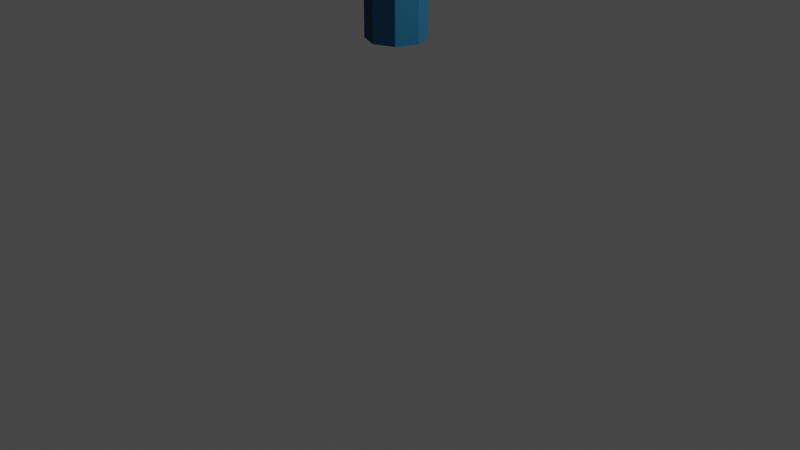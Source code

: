 # Source: semaforo.blend  (saved by Blender 3.3.6; exported with 4.5.12 LTS)
import bpy
from mathutils import Matrix  # noqa: F401  (used for matrix-valued properties, if any)

bpy.ops.wm.read_factory_settings(use_empty=True)
scene = bpy.context.scene
scene.name = 'Scene'

# ---- collections
col_collection = bpy.data.collections.new('Collection'); scene.collection.children.link(col_collection)

# ---- materials (node trees are filled in below, after node groups)
mat_material_001 = bpy.data.materials.new('Material.001')
mat_material_001.use_transparent_shadow = False
mat_material_010 = bpy.data.materials.new('Material.010')
mat_material_010.use_transparent_shadow = False
mat_material_011 = bpy.data.materials.new('Material.011')
mat_material_011.use_transparent_shadow = False
mat_material_003 = bpy.data.materials.new('Material.003')
mat_material_003.use_transparent_shadow = False
mat_material_002 = bpy.data.materials.new('Material.002')
mat_material_002.use_transparent_shadow = False
mat_material_013 = bpy.data.materials.new('Material.013')
mat_material_013.use_transparent_shadow = False
mat_material_014 = bpy.data.materials.new('Material.014')
mat_material_014.use_transparent_shadow = False
mat_material_015 = bpy.data.materials.new('Material.015')
mat_material_015.use_transparent_shadow = False
mat_material_016 = bpy.data.materials.new('Material.016')
mat_material_016.use_transparent_shadow = False
mat_material_006 = bpy.data.materials.new('Material.006')
mat_material_006.use_transparent_shadow = False
mat_material_007 = bpy.data.materials.new('Material.007')
mat_material_007.use_transparent_shadow = False
mat_material_008 = bpy.data.materials.new('Material.008')
mat_material_008.use_transparent_shadow = False
mat_material_009 = bpy.data.materials.new('Material.009')
mat_material_009.use_transparent_shadow = False

# ---- material node trees
mat_material_001.use_nodes = True; mat_material_001.node_tree.nodes.clear()
_N = mat_material_001.node_tree.nodes; _L = mat_material_001.node_tree.links
n0 = _N.new('ShaderNodeBsdfPrincipled'); n0.name = 'Principled BSDF'; n0.location = (10, 300)
n0.distribution = 'GGX'
n0.subsurface_method = 'RANDOM_WALK_SKIN'
n0.inputs[0].default_value = (0.005135, 0.08936, 0.1626, 1.0)
n0.inputs[2].default_value = 1.0
n0.inputs[3].default_value = 1.45
n0.inputs[13].default_value = 0.45
n0.inputs[27].default_value = (0.0, 0.0, 0.0, 1.0)
n0.inputs[28].default_value = 1.0
n1 = _N.new('ShaderNodeOutputMaterial'); n1.name = 'Material Output'; n1.location = (300, 300)
_L.new(n0.outputs[0], n1.inputs[0])
n1.is_active_output = True
mat_material_010.use_nodes = True; mat_material_010.node_tree.nodes.clear()
_N = mat_material_010.node_tree.nodes; _L = mat_material_010.node_tree.links
n0 = _N.new('ShaderNodeBsdfPrincipled'); n0.name = 'Principled BSDF'; n0.location = (10, 300)
n0.distribution = 'GGX'
n0.subsurface_method = 'RANDOM_WALK_SKIN'
n0.inputs[0].default_value = (0.477, 0.07211, 0.02651, 1.0)
n0.inputs[3].default_value = 1.45
n0.inputs[27].default_value = (0.0, 0.0, 0.0, 1.0)
n0.inputs[28].default_value = 1.0
n1 = _N.new('ShaderNodeOutputMaterial'); n1.name = 'Material Output'; n1.location = (300, 300)
_L.new(n0.outputs[0], n1.inputs[0])
n1.is_active_output = True
mat_material_011.use_nodes = True; mat_material_011.node_tree.nodes.clear()
_N = mat_material_011.node_tree.nodes; _L = mat_material_011.node_tree.links
n0 = _N.new('ShaderNodeBsdfPrincipled'); n0.name = 'Principled BSDF'; n0.location = (10, 300)
n0.distribution = 'GGX'
n0.subsurface_method = 'RANDOM_WALK_SKIN'
n0.inputs[3].default_value = 1.45
n0.inputs[27].default_value = (0.0, 0.0, 0.0, 1.0)
n0.inputs[28].default_value = 1.0
n1 = _N.new('ShaderNodeOutputMaterial'); n1.name = 'Material Output'; n1.location = (300, 300)
_L.new(n0.outputs[0], n1.inputs[0])
n1.is_active_output = True
mat_material_003.use_nodes = True; mat_material_003.node_tree.nodes.clear()
_N = mat_material_003.node_tree.nodes; _L = mat_material_003.node_tree.links
n0 = _N.new('ShaderNodeBsdfPrincipled'); n0.name = 'Principled BSDF'; n0.location = (10, 300)
n0.distribution = 'GGX'
n0.subsurface_method = 'RANDOM_WALK_SKIN'
n0.inputs[0].default_value = (0.8, 0.6967, 0.391, 1.0)
n0.inputs[3].default_value = 1.45
n0.inputs[27].default_value = (0.0, 0.0, 0.0, 1.0)
n0.inputs[28].default_value = 1.0
n1 = _N.new('ShaderNodeOutputMaterial'); n1.name = 'Material Output'; n1.location = (300, 300)
_L.new(n0.outputs[0], n1.inputs[0])
n1.is_active_output = True
mat_material_002.use_nodes = True; mat_material_002.node_tree.nodes.clear()
_N = mat_material_002.node_tree.nodes; _L = mat_material_002.node_tree.links
n0 = _N.new('ShaderNodeBsdfPrincipled'); n0.name = 'Principled BSDF'; n0.location = (10, 300)
n0.distribution = 'GGX'
n0.subsurface_method = 'RANDOM_WALK_SKIN'
n0.inputs[0].default_value = (0.004777, 0.05613, 0.1022, 1.0)
n0.inputs[2].default_value = 1.0
n0.inputs[3].default_value = 1.45
n0.inputs[13].default_value = 0.45
n0.inputs[27].default_value = (0.0, 0.0, 0.0, 1.0)
n0.inputs[28].default_value = 1.0
n1 = _N.new('ShaderNodeOutputMaterial'); n1.name = 'Material Output'; n1.location = (300, 300)
_L.new(n0.outputs[0], n1.inputs[0])
n1.is_active_output = True
mat_material_013.use_nodes = True; mat_material_013.node_tree.nodes.clear()
_N = mat_material_013.node_tree.nodes; _L = mat_material_013.node_tree.links
n0 = _N.new('ShaderNodeBsdfPrincipled'); n0.name = 'Principled BSDF'; n0.location = (10, 300)
n0.distribution = 'GGX'
n0.subsurface_method = 'RANDOM_WALK_SKIN'
n0.inputs[0].default_value = (1.0, 0.8188, 0.8722, 1.0)
n0.inputs[3].default_value = 1.45
n0.inputs[27].default_value = (0.0, 0.0, 0.0, 1.0)
n0.inputs[28].default_value = 1.0
n1 = _N.new('ShaderNodeOutputMaterial'); n1.name = 'Material Output'; n1.location = (300, 300)
_L.new(n0.outputs[0], n1.inputs[0])
n1.is_active_output = True
mat_material_014.use_nodes = True; mat_material_014.node_tree.nodes.clear()
_N = mat_material_014.node_tree.nodes; _L = mat_material_014.node_tree.links
n0 = _N.new('ShaderNodeBsdfPrincipled'); n0.name = 'Principled BSDF'; n0.location = (10, 300)
n0.distribution = 'GGX'
n0.subsurface_method = 'RANDOM_WALK_SKIN'
n0.inputs[0].default_value = (0.9047, 0.04666, 0.3278, 1.0)
n0.inputs[3].default_value = 1.45
n0.inputs[27].default_value = (0.0, 0.0, 0.0, 1.0)
n0.inputs[28].default_value = 1.0
n1 = _N.new('ShaderNodeOutputMaterial'); n1.name = 'Material Output'; n1.location = (300, 300)
_L.new(n0.outputs[0], n1.inputs[0])
n1.is_active_output = True
mat_material_015.use_nodes = True; mat_material_015.node_tree.nodes.clear()
_N = mat_material_015.node_tree.nodes; _L = mat_material_015.node_tree.links
n0 = _N.new('ShaderNodeBsdfPrincipled'); n0.name = 'Principled BSDF'; n0.location = (10, 300)
n0.distribution = 'GGX'
n0.subsurface_method = 'RANDOM_WALK_SKIN'
n0.inputs[0].default_value = (0.06848, 0.861, 1.0, 1.0)
n0.inputs[3].default_value = 1.45
n0.inputs[27].default_value = (0.0, 0.0, 0.0, 1.0)
n0.inputs[28].default_value = 1.0
n1 = _N.new('ShaderNodeOutputMaterial'); n1.name = 'Material Output'; n1.location = (300, 300)
_L.new(n0.outputs[0], n1.inputs[0])
n1.is_active_output = True
mat_material_016.use_nodes = True; mat_material_016.node_tree.nodes.clear()
_N = mat_material_016.node_tree.nodes; _L = mat_material_016.node_tree.links
n0 = _N.new('ShaderNodeBsdfPrincipled'); n0.name = 'Principled BSDF'; n0.location = (10, 300)
n0.distribution = 'GGX'
n0.subsurface_method = 'RANDOM_WALK_SKIN'
n0.inputs[0].default_value = (0.3964, 0.05599, 0.4072, 1.0)
n0.inputs[3].default_value = 1.45
n0.inputs[27].default_value = (0.0, 0.0, 0.0, 1.0)
n0.inputs[28].default_value = 1.0
n1 = _N.new('ShaderNodeOutputMaterial'); n1.name = 'Material Output'; n1.location = (300, 300)
_L.new(n0.outputs[0], n1.inputs[0])
n1.is_active_output = True
mat_material_006.use_nodes = True; mat_material_006.node_tree.nodes.clear()
_N = mat_material_006.node_tree.nodes; _L = mat_material_006.node_tree.links
n0 = _N.new('ShaderNodeBsdfPrincipled'); n0.name = 'Principled BSDF'; n0.location = (10, 300)
n0.distribution = 'GGX'
n0.subsurface_method = 'RANDOM_WALK_SKIN'
n0.inputs[0].default_value = (0.0, 0.0, 0.0, 1.0)
n0.inputs[3].default_value = 1.45
n0.inputs[27].default_value = (0.0, 0.0, 0.0, 1.0)
n0.inputs[28].default_value = 1.0
n1 = _N.new('ShaderNodeOutputMaterial'); n1.name = 'Material Output'; n1.location = (300, 300)
_L.new(n0.outputs[0], n1.inputs[0])
n1.is_active_output = True
mat_material_007.use_nodes = True; mat_material_007.node_tree.nodes.clear()
_N = mat_material_007.node_tree.nodes; _L = mat_material_007.node_tree.links
n0 = _N.new('ShaderNodeBsdfPrincipled'); n0.name = 'Principled BSDF'; n0.location = (10, 300)
n0.distribution = 'GGX'
n0.subsurface_method = 'RANDOM_WALK_SKIN'
n0.inputs[0].default_value = (0.8, 0.000532, 0.009925, 1.0)
n0.inputs[2].default_value = 0.3773
n0.inputs[3].default_value = 1.45
n0.inputs[13].default_value = 0.8773
n0.inputs[27].default_value = (0.0, 0.0, 0.0, 1.0)
n0.inputs[28].default_value = 1.0
n1 = _N.new('ShaderNodeOutputMaterial'); n1.name = 'Material Output'; n1.location = (300, 300)
_L.new(n0.outputs[0], n1.inputs[0])
n1.is_active_output = True
mat_material_008.use_nodes = True; mat_material_008.node_tree.nodes.clear()
_N = mat_material_008.node_tree.nodes; _L = mat_material_008.node_tree.links
n0 = _N.new('ShaderNodeBsdfPrincipled'); n0.name = 'Principled BSDF'; n0.location = (10, 300)
n0.distribution = 'GGX'
n0.subsurface_method = 'RANDOM_WALK_SKIN'
n0.inputs[0].default_value = (0.8469, 0.5457, 0.05781, 1.0)
n0.inputs[2].default_value = 0.2318
n0.inputs[3].default_value = 1.45
n0.inputs[11].default_value = 1.311
n0.inputs[13].default_value = 0.6
n0.inputs[27].default_value = (0.0, 0.0, 0.0, 1.0)
n0.inputs[28].default_value = 1.0
n1 = _N.new('ShaderNodeOutputMaterial'); n1.name = 'Material Output'; n1.location = (300, 300)
_L.new(n0.outputs[0], n1.inputs[0])
n1.is_active_output = True
mat_material_009.use_nodes = True; mat_material_009.node_tree.nodes.clear()
_N = mat_material_009.node_tree.nodes; _L = mat_material_009.node_tree.links
n0 = _N.new('ShaderNodeBsdfPrincipled'); n0.name = 'Principled BSDF'; n0.location = (10, 300)
n0.distribution = 'GGX'
n0.subsurface_method = 'RANDOM_WALK_SKIN'
n0.inputs[0].default_value = (0.1095, 0.3231, 0.03071, 1.0)
n0.inputs[2].default_value = 0.25
n0.inputs[3].default_value = 1.45
n0.inputs[13].default_value = 0.6273
n0.inputs[27].default_value = (0.0, 0.0, 0.0, 1.0)
n0.inputs[28].default_value = 1.0
n1 = _N.new('ShaderNodeOutputMaterial'); n1.name = 'Material Output'; n1.location = (300, 300)
_L.new(n0.outputs[0], n1.inputs[0])
n1.is_active_output = True

# ---- world
world_world = bpy.data.worlds.new('World'); scene.world = world_world
world_world.use_nodes = True; world_world.node_tree.nodes.clear()
_N = world_world.node_tree.nodes; _L = world_world.node_tree.links
n0 = _N.new('ShaderNodeOutputWorld'); n0.name = 'World Output'; n0.location = (300, 300)
n1 = _N.new('ShaderNodeBackground'); n1.name = 'Background'; n1.location = (10, 300)
n1.inputs[0].default_value = (0.05088, 0.05088, 0.05088, 1.0)
_L.new(n1.outputs[0], n0.inputs[0])
n0.is_active_output = True
world_world.color = (0.05088, 0.05088, 0.05088)
world_world.use_sun_shadow = False
world_world.sun_shadow_jitter_overblur = 0.0

# ---- cameras
cam_camera = bpy.data.cameras.new('Camera')
cam_camera.clip_end = 100.0
cam_camera.ortho_scale = 7.314

# ---- lights
light_light = bpy.data.lights.new('Light', 'POINT')
light_light.transmission_factor = 0.0
light_light.energy = 1000.0
light_light.shadow_soft_size = 0.1
light_light.shadow_maximum_resolution = 0.006
light_light.use_absolute_resolution = True

# ---- meshes
me_cylinder = bpy.data.meshes.new('Cylinder')
me_cylinder.from_pydata([(0.0, 1.0, -1.0), (0.0, 1.0, 5.795), (0.7071, 0.7071, -1.0), (0.7071, 0.7071, 5.795), (1.0, 0.0, -1.0), (1.0, 0.0, 5.795), (0.7071, -0.7071, -1.0), (0.7071, -0.7071, 5.795), (0.0, -1.0, -1.0), (0.0, -1.0, 5.795), (-0.7071, -0.7071, -1.0), (-0.7071, -0.7071, 5.795), (-1.0, 0.0, -1.0), (-1.0, 0.0, 5.795), (-0.7071, 0.7071, -1.0), (-0.7071, 0.7071, 5.795), (0.0, 1.0, 1.897), (0.0, 1.0, 2.496), (-1.0, 0.0, 2.421), (-0.6954, 0.7092, 2.448), (-0.7071, 0.7071, 1.848), (0.3636, 0.8494, 1.891), (-0.9526, 0.222, 1.807), (0.09238, 0.9617, 2.342), (-0.9881, 0.05566, 2.267), (0.001674, 1.056, 2.329), (0.001674, 1.056, 2.49), (-0.6969, 0.7643, 2.279), (-0.7054, 0.7628, 1.842), (0.001674, 1.056, 1.89), (0.3653, 0.9051, 1.885), (0.09405, 1.017, 2.336), (-0.6937, 0.7649, 2.442), (-0.9983, 0.05566, 2.415), (-0.9865, 0.1113, 2.261), (-0.951, 0.2777, 1.801), (-0.007423, 1.078, 2.329), (-0.007423, 1.078, 2.49), (0.08495, 1.04, 2.336), (-0.7028, 0.7871, 2.442), (-1.007, 0.07788, 2.415), (-0.9955, 0.1335, 2.261), (-0.706, 0.7865, 2.279), (-0.8573, 0.436, 1.946), (-0.8678, 0.3834, 2.156), (-0.7034, 0.7631, 1.948), (-0.6994, 0.7639, 2.15), (-0.1587, 0.9888, 2.204), (-0.166, 0.9857, 1.986), (-1.0, 0.0, 1.132), (-1.0, 0.0, 0.6211), (0.0, -1.0, 1.061), (-0.7071, -0.7071, 1.104), (-0.7071, -0.7071, 0.5814), (-0.319, -0.8679, 0.5691), (-0.09992, -0.9586, 0.9072), (-1.0, 0.0, 0.9875), (-1.034, -0.03393, 1.132), (-1.034, -0.03393, 0.6211), (-0.03393, -1.034, 1.061), (-0.741, -0.741, 1.104), (-0.741, -0.741, 0.5814), (-0.3529, -0.9018, 0.5691), (-0.1338, -0.9925, 0.9072), (-1.034, -0.03393, 0.9875), (-0.741, -0.741, 0.9435)], [], [(0, 16, 21, 23, 17, 1, 3, 2), (2, 3, 5, 4), (4, 5, 7, 6), (6, 7, 9, 51, 8), (8, 51, 55, 54, 53, 10), (10, 53, 50, 12), (3, 1, 15, 13, 11, 9, 7, 5), (12, 50, 56, 49, 18, 24, 22, 20, 14), (14, 20, 16, 0), (0, 2, 4, 6, 8, 10, 12, 14), (22, 24, 34, 35), (16, 20, 28, 29), (19, 18, 13, 15), (18, 19, 32, 33), (17, 19, 15, 1), (19, 17, 26, 32), (24, 18, 33, 34), (17, 23, 31, 26), (25, 27, 42, 36), (28, 35, 34, 27, 46, 44, 43, 45), (29, 28, 45, 48, 47, 46, 27, 25), (33, 32, 39, 40), (25, 31, 30, 29), (27, 34, 41, 42), (21, 16, 29, 30), (23, 21, 30, 31), (20, 22, 35, 28), (37, 38, 36), (36, 42, 39, 37), (42, 41, 40, 39), (32, 26, 37, 39), (31, 25, 36, 38), (26, 31, 38, 37), (34, 33, 40, 41), (45, 43, 44, 46), (46, 47, 48, 45), (61, 62, 63, 65), (49, 56, 64, 57), (52, 51, 9, 11), (54, 55, 63, 62), (49, 52, 11, 13, 18), (52, 49, 57, 60), (55, 51, 59, 63), (58, 61, 65, 64), (64, 65, 60, 57), (65, 63, 59, 60), (50, 53, 61, 58), (53, 54, 62, 61), (51, 52, 60, 59), (56, 50, 58, 64)])
me_cylinder.polygons.foreach_set('material_index', [0, 0, 0, 0, 0, 0, 0, 0, 0, 0, 2, 0, 0, 2, 0, 2, 2, 0, 0, 2, 2, 0, 2, 2, 0, 0, 0, 1, 1, 1, 0, 0, 0, 2, 3, 3, 2, 3, 0, 0, 0, 3, 0, 2, 1, 1, 0, 0, 3, 3])
_uv = me_cylinder.uv_layers.new(name='UVMap')
_uv.uv.foreach_set('vector', [1.0, 0.5, 1.0, 0.7132, 0.9357, 0.7127, 0.9837, 0.7459, 1.0, 0.7572, 1.0, 1.0, 0.875, 1.0, 0.875, 0.5, 0.875, 0.5, 0.875, 1.0, 0.75, 1.0, 0.75, 0.5, 0.75, 0.5, 0.75, 1.0, 0.625, 1.0, 0.625, 0.5, 0.625, 0.5, 0.625, 1.0, 0.5, 1.0, 0.5, 0.6517, 0.5, 0.5, 0.5, 0.5, 0.5, 0.6517, 0.4823, 0.6403, 0.4436, 0.6155, 0.375, 0.6164, 0.375, 0.5, 0.375, 0.5, 0.375, 0.6164, 0.25, 0.6193, 0.25, 0.5, 0.4197, 0.4197, 0.25, 0.49, 0.08029, 0.4197, 0.01, 0.25, 0.08029, 0.08029, 0.25, 0.01, 0.4197, 0.08029, 0.49, 0.25, 0.25, 0.5, 0.25, 0.6193, 0.25, 0.6462, 0.25, 0.6569, 0.25, 0.7518, 0.2329, 0.7405, 0.1819, 0.7069, 0.125, 0.7096, 0.125, 0.5, 0.125, 0.5, 0.125, 0.7096, 0.0, 0.7132, 0.0, 0.5, 0.75, 0.49, 0.9197, 0.4197, 0.99, 0.25, 0.9197, 0.08029, 0.75, 0.01, 0.5803, 0.08029, 0.51, 0.25, 0.5803, 0.4197, 0.1819, 0.7069, 0.2329, 0.7405, 0.2329, 0.7405, 0.1819, 0.7069, 0.0, 0.7132, 0.125, 0.7096, 0.125, 0.7096, 0.0, 0.7132, 0.125, 0.7553, 0.25, 0.7518, 0.25, 1.0, 0.125, 1.0, 0.25, 0.7518, 0.125, 0.7553, 0.125, 0.7553, 0.25, 0.7518, 0.0, 0.7572, 0.125, 0.7553, 0.125, 1.0, 0.0, 1.0, 0.125, 0.7553, 0.0, 0.7572, 0.0, 0.7572, 0.125, 0.7553, 0.2329, 0.7405, 0.25, 0.7518, 0.25, 0.7518, 0.2329, 0.7405, 1.0, 0.7572, 0.9837, 0.7459, 0.9837, 0.7459, 1.0, 0.7572, 0.0, 0.7454, 0.125, 0.7429, 0.125, 0.7429, 0.0, 0.7454, 0.125, 0.7096, 0.1819, 0.7069, 0.2329, 0.7405, 0.125, 0.7429, 0.125, 0.733, 0.1838, 0.7331, 0.1682, 0.7176, 0.125, 0.7177, 0.0, 0.7132, 0.125, 0.7096, 0.125, 0.7177, 0.02977, 0.7203, 0.0286, 0.7364, 0.125, 0.733, 0.125, 0.7429, 0.0, 0.7454, 0.25, 0.7518, 0.125, 0.7553, 0.125, 0.7553, 0.25, 0.7518, 1.0, 0.7454, 0.9837, 0.7459, 0.9357, 0.7127, 1.0, 0.7132, 0.125, 0.7429, 0.2329, 0.7405, 0.2329, 0.7405, 0.125, 0.7429, 0.9357, 0.7127, 1.0, 0.7132, 1.0, 0.7132, 0.9357, 0.7127, 0.9837, 0.7459, 0.9357, 0.7127, 0.9357, 0.7127, 0.9837, 0.7459, 0.125, 0.7096, 0.1819, 0.7069, 0.1819, 0.7069, 0.125, 0.7096, 1.0, 0.7572, 0.9837, 0.7459, 1.0, 0.7454, 0.0, 0.7454, 0.125, 0.7429, 0.125, 0.7553, 0.0, 0.7572, 0.125, 0.7429, 0.2329, 0.7405, 0.25, 0.7518, 0.125, 0.7553, 0.125, 0.7553, 0.0, 0.7572, 0.0, 0.7572, 0.125, 0.7553, 0.9837, 0.7459, 1.0, 0.7454, 1.0, 0.7454, 0.9837, 0.7459, 1.0, 0.7572, 0.9837, 0.7459, 0.9837, 0.7459, 1.0, 0.7572, 0.2329, 0.7405, 0.25, 0.7518, 0.25, 0.7518, 0.2329, 0.7405, 0.125, 0.7177, 0.1682, 0.7176, 0.1838, 0.7331, 0.125, 0.733, 0.125, 0.733, 0.0286, 0.7364, 0.02977, 0.7203, 0.125, 0.7177, 0.375, 0.6164, 0.4436, 0.6155, 0.4823, 0.6403, 0.375, 0.643, 0.25, 0.6569, 0.25, 0.6462, 0.25, 0.6462, 0.25, 0.6569, 0.375, 0.6548, 0.5, 0.6517, 0.5, 1.0, 0.375, 1.0, 0.4436, 0.6155, 0.4823, 0.6403, 0.4823, 0.6403, 0.4436, 0.6155, 0.25, 0.6569, 0.375, 0.6548, 0.375, 1.0, 0.25, 1.0, 0.25, 0.7518, 0.375, 0.6548, 0.25, 0.6569, 0.25, 0.6569, 0.375, 0.6548, 0.4823, 0.6403, 0.5, 0.6517, 0.5, 0.6517, 0.4823, 0.6403, 0.25, 0.6193, 0.375, 0.6164, 0.375, 0.643, 0.25, 0.6462, 0.25, 0.6462, 0.375, 0.643, 0.375, 0.6548, 0.25, 0.6569, 0.375, 0.643, 0.4823, 0.6403, 0.5, 0.6517, 0.375, 0.6548, 0.25, 0.6193, 0.375, 0.6164, 0.375, 0.6164, 0.25, 0.6193, 0.375, 0.6164, 0.4436, 0.6155, 0.4436, 0.6155, 0.375, 0.6164, 0.5, 0.6517, 0.375, 0.6548, 0.375, 0.6548, 0.5, 0.6517, 0.25, 0.6462, 0.25, 0.6193, 0.25, 0.6193, 0.25, 0.6462])
me_cylinder.materials.append(mat_material_001)
me_cylinder.materials.append(mat_material_010)
me_cylinder.materials.append(mat_material_011)
me_cylinder.materials.append(mat_material_003)
me_cylinder.update()
me_cube_001 = bpy.data.meshes.new('Cube.001')
me_cube_001.from_pydata([(-0.6962, -0.4981, 3.749), (-0.6962, -0.4981, 5.522), (-0.6962, 0.4981, 3.749), (-0.6962, 0.4981, 5.522), (-0.06429, -0.6118, 3.636), (-0.06429, -0.6118, 5.636), (-0.06429, 0.6118, 3.636), (-0.06429, 0.6118, 5.636), (-0.6962, 0.6118, 3.636), (-0.6962, -0.6118, 3.636), (-0.6962, -0.6118, 5.636), (-0.6962, 0.6118, 5.636), (-0.5991, 0.4981, 3.749), (-0.5991, -0.4981, 3.749), (-0.5991, -0.4981, 5.522), (-0.5991, 0.4981, 5.522), (-0.6962, -0.6118, 4.455), (-0.6962, 0.6118, 4.455), (-0.06429, 0.6118, 4.455), (-0.06429, -0.6118, 4.455), (-0.6962, -0.4981, 4.475), (-0.6962, 0.4981, 4.475), (-0.5991, -0.4981, 4.475), (-0.5991, 0.4981, 4.475), (-0.6962, 0.6118, 3.896), (-0.06429, 0.6118, 3.896), (-0.06429, -0.6118, 3.896), (-0.6962, 0.4981, 3.98), (-0.5991, 0.4981, 3.98), (-0.6962, -0.6118, 3.896), (-0.6962, -0.4981, 3.98), (-0.5991, -0.4981, 3.98), (-0.5771, 0.6118, 3.636), (-0.4891, 0.6118, 5.548), (-0.5771, -0.6118, 3.636), (-0.5771, -0.6118, 5.636), (-0.5771, -0.6118, 4.455), (-0.5771, -0.6118, 3.896), (-0.2844, 0.6118, 5.548), (-0.1964, -0.6118, 3.636), (-0.1964, 0.6118, 3.636), (-0.1964, -0.6118, 5.636), (-0.1964, -0.6118, 4.455), (-0.1964, -0.6118, 3.896), (-0.6962, -0.6118, 5.24), (-0.6962, -0.4981, 5.172), (-0.5991, -0.4981, 5.172), (-0.6962, 0.6118, 5.24), (-0.06429, 0.6118, 5.24), (-0.06429, -0.6118, 5.24), (-0.6962, 0.4981, 5.172), (-0.5991, 0.4981, 5.172), (-0.5771, -0.6118, 5.24), (-0.4891, 0.6118, 5.328), (-0.1964, -0.6118, 5.24), (-0.2844, 0.6118, 5.328), (-0.5771, 0.6118, 4.455), (-0.5771, 0.6118, 3.896), (-0.1964, 0.6118, 4.455), (-0.1964, 0.6118, 3.896), (-0.6962, -0.6118, 4.14), (-0.6962, -0.4981, 4.197), (-0.5991, -0.4981, 4.197), (-0.6962, 0.6118, 4.14), (-0.06429, 0.6118, 4.14), (-0.06429, -0.6118, 4.14), (-0.6962, 0.4981, 4.197), (-0.5991, 0.4981, 4.197), (-0.5771, 0.6118, 4.14), (-0.5771, -0.6118, 4.14), (-0.1964, -0.6118, 4.14), (-0.1964, 0.6118, 4.14), (-0.5771, 0.6358, 4.14), (-0.5771, 0.6358, 3.896), (-0.5771, 0.6358, 4.455), (-0.1964, 0.6358, 4.455), (-0.1964, 0.6358, 3.896), (-0.1964, 0.6358, 4.14), (-0.4985, 0.6358, 4.15), (-0.4985, 0.6358, 3.974), (-0.4985, 0.6358, 4.376), (-0.275, 0.6358, 4.376), (-0.275, 0.6358, 3.974), (-0.275, 0.6358, 4.15), (-0.5771, 0.6118, 5.636), (-0.1964, 0.6118, 5.636), (-0.5771, 0.6118, 5.24), (-0.1964, 0.6118, 5.24), (-0.4891, 0.6286, 5.548), (-0.2844, 0.6286, 5.548), (-0.4891, 0.6286, 5.328), (-0.2844, 0.6286, 5.328), (-0.5771, -0.6118, 5.076), (-0.5771, -0.6118, 4.659), (-0.1964, -0.6118, 5.039), (-0.3273, -0.6118, 4.605), (-0.5771, -0.6349, 5.076), (-0.5771, -0.6349, 4.659), (-0.1964, -0.6349, 5.039), (-0.3273, -0.6349, 4.605)], [], [(27, 2, 12, 28), (87, 85, 7, 48), (48, 7, 5, 49), (52, 35, 10, 44), (40, 6, 4, 39), (84, 11, 10, 35), (0, 2, 8, 9), (30, 0, 9, 29), (3, 1, 10, 11), (50, 3, 11, 47), (46, 14, 15, 51), (45, 1, 14, 46), (1, 3, 15, 14), (2, 0, 13, 12), (61, 20, 22, 62), (62, 22, 23, 67), (66, 21, 17, 63), (45, 20, 16, 44), (69, 36, 16, 60), (64, 18, 19, 65), (71, 58, 18, 64), (50, 21, 23, 51), (40, 59, 25, 6), (6, 25, 26, 4), (34, 37, 29, 9), (2, 27, 24, 8), (13, 31, 28, 12), (0, 30, 31, 13), (61, 30, 29, 60), (66, 27, 28, 67), (39, 43, 37, 34), (8, 24, 57, 32), (63, 17, 56, 68), (70, 42, 36, 69), (85, 84, 35, 41), (8, 32, 34, 9), (54, 41, 35, 52), (47, 11, 84, 86), (49, 5, 41, 54), (7, 85, 41, 5), (65, 19, 42, 70), (4, 26, 43, 39), (32, 57, 59, 40), (32, 40, 39, 34), (38, 55, 91, 89), (56, 86, 87, 58), (19, 49, 54, 94, 42), (17, 47, 86, 56), (42, 94, 95, 93, 36), (3, 50, 51, 15), (1, 45, 44, 10), (20, 45, 46, 22), (22, 46, 51, 23), (21, 50, 47, 17), (36, 93, 92, 52, 44, 16), (18, 48, 49, 19), (58, 87, 48, 18), (68, 56, 74, 72), (59, 57, 73, 76), (57, 68, 72, 73), (71, 59, 76, 77), (56, 58, 75, 74), (58, 71, 77, 75), (26, 65, 70, 43), (43, 70, 69, 37), (24, 63, 68, 57), (21, 66, 67, 23), (20, 61, 60, 16), (59, 71, 64, 25), (25, 64, 65, 26), (37, 69, 60, 29), (27, 66, 63, 24), (31, 62, 67, 28), (30, 61, 62, 31), (78, 80, 81, 83), (78, 79, 73, 72), (81, 80, 74, 75), (79, 82, 76, 73), (83, 81, 75, 77), (82, 83, 77, 76), (80, 78, 72, 74), (79, 78, 83, 82), (38, 33, 84, 85), (33, 53, 86, 84), (55, 38, 85, 87), (53, 55, 87, 86), (90, 88, 89, 91), (33, 38, 89, 88), (55, 53, 90, 91), (53, 33, 88, 90), (95, 94, 98, 99), (92, 94, 54, 52), (97, 99, 98, 96), (93, 95, 99, 97), (94, 92, 96, 98), (92, 93, 97, 96)])
me_cube_001.polygons.foreach_set('material_index', [0, 0, 0, 0, 0, 0, 0, 0, 0, 0, 0, 0, 0, 0, 0, 0, 0, 0, 0, 0, 0, 0, 0, 0, 0, 0, 0, 0, 0, 0, 0, 0, 0, 0, 0, 0, 0, 0, 0, 0, 0, 0, 0, 0, 0, 0, 0, 0, 0, 0, 0, 0, 0, 0, 0, 0, 0, 1, 0, 1, 0, 1, 0, 0, 0, 0, 0, 0, 0, 0, 0, 0, 0, 0, 2, 1, 2, 1, 2, 1, 2, 1, 0, 0, 0, 0, 3, 1, 1, 1, 0, 0, 4, 0, 0, 0])
_uv = me_cube_001.uv_layers.new(name='UVMap')
_uv.uv.foreach_set('vector', [0.418, 0.2268, 0.3892, 0.2268, 0.3892, 0.2268, 0.418, 0.2268, 0.5756, 0.4477, 0.625, 0.4477, 0.625, 0.5, 0.5756, 0.5, 0.5756, 0.5, 0.625, 0.5, 0.625, 0.75, 0.5756, 0.75, 0.5756, 0.9529, 0.625, 0.9529, 0.625, 1.0, 0.5756, 1.0, 0.3227, 0.5, 0.375, 0.5, 0.375, 0.75, 0.3227, 0.75, 0.8279, 0.5, 0.875, 0.5, 0.875, 0.75, 0.8279, 0.75, 0.3892, 0.02323, 0.3892, 0.2268, 0.375, 0.25, 0.375, 0.0, 0.418, 0.02323, 0.3892, 0.02323, 0.375, 0.0, 0.4075, 0.0, 0.6108, 0.2268, 0.6108, 0.02323, 0.625, 0.0, 0.625, 0.25, 0.567, 0.2268, 0.6108, 0.2268, 0.625, 0.25, 0.5756, 0.25, 0.567, 0.02323, 0.6108, 0.02323, 0.6108, 0.2268, 0.567, 0.2268, 0.567, 0.02323, 0.6108, 0.02323, 0.6108, 0.02323, 0.567, 0.02323, 0.6108, 0.02323, 0.6108, 0.2268, 0.6108, 0.2268, 0.6108, 0.02323, 0.3892, 0.2268, 0.3892, 0.02323, 0.3892, 0.02323, 0.3892, 0.2268, 0.4452, 0.02323, 0.48, 0.02323, 0.48, 0.02323, 0.4452, 0.02323, 0.4452, 0.02323, 0.48, 0.02323, 0.48, 0.2268, 0.4452, 0.2268, 0.4452, 0.2268, 0.48, 0.2268, 0.4774, 0.25, 0.4381, 0.25, 0.567, 0.02323, 0.48, 0.02323, 0.4774, 0.0, 0.5756, 0.0, 0.4381, 0.9529, 0.4774, 0.9529, 0.4774, 1.0, 0.4381, 1.0, 0.4381, 0.5, 0.4774, 0.5, 0.4774, 0.75, 0.4381, 0.75, 0.4381, 0.4477, 0.4774, 0.4477, 0.4774, 0.5, 0.4381, 0.5, 0.567, 0.2268, 0.48, 0.2268, 0.48, 0.2268, 0.567, 0.2268, 0.375, 0.4477, 0.4075, 0.4477, 0.4075, 0.5, 0.375, 0.5, 0.375, 0.5, 0.4075, 0.5, 0.4075, 0.75, 0.375, 0.75, 0.375, 0.9529, 0.4075, 0.9529, 0.4075, 1.0, 0.375, 1.0, 0.3892, 0.2268, 0.418, 0.2268, 0.4075, 0.25, 0.375, 0.25, 0.3892, 0.02323, 0.418, 0.02323, 0.418, 0.2268, 0.3892, 0.2268, 0.3892, 0.02323, 0.418, 0.02323, 0.418, 0.02323, 0.3892, 0.02323, 0.4452, 0.02323, 0.418, 0.02323, 0.4075, 0.0, 0.4381, 0.0, 0.4452, 0.2268, 0.418, 0.2268, 0.418, 0.2268, 0.4452, 0.2268, 0.375, 0.8023, 0.4075, 0.8023, 0.4075, 0.9529, 0.375, 0.9529, 0.375, 0.25, 0.4075, 0.25, 0.4075, 0.2971, 0.375, 0.2971, 0.4381, 0.25, 0.4774, 0.25, 0.4774, 0.2971, 0.4381, 0.2971, 0.4381, 0.8023, 0.4774, 0.8023, 0.4774, 0.9529, 0.4381, 0.9529, 0.6773, 0.5, 0.8279, 0.5, 0.8279, 0.75, 0.6773, 0.75, 0.125, 0.5, 0.1721, 0.5, 0.1721, 0.75, 0.125, 0.75, 0.5756, 0.8023, 0.625, 0.8023, 0.625, 0.9529, 0.5756, 0.9529, 0.5756, 0.25, 0.625, 0.25, 0.625, 0.2971, 0.5756, 0.2971, 0.5756, 0.75, 0.625, 0.75, 0.625, 0.8023, 0.5756, 0.8023, 0.625, 0.5, 0.6773, 0.5, 0.6773, 0.75, 0.625, 0.75, 0.4381, 0.75, 0.4774, 0.75, 0.4774, 0.8023, 0.4381, 0.8023, 0.375, 0.75, 0.4075, 0.75, 0.4075, 0.8023, 0.375, 0.8023, 0.375, 0.2971, 0.4075, 0.2971, 0.4075, 0.4477, 0.375, 0.4477, 0.1721, 0.5, 0.3227, 0.5, 0.3227, 0.75, 0.1721, 0.75, 0.614, 0.4129, 0.5866, 0.4129, 0.5866, 0.4129, 0.614, 0.4129, 0.4774, 0.2971, 0.5756, 0.2971, 0.5756, 0.4477, 0.4774, 0.4477, 0.4774, 0.75, 0.5756, 0.75, 0.5756, 0.8023, 0.5504, 0.8023, 0.4774, 0.8023, 0.4774, 0.25, 0.5756, 0.25, 0.5756, 0.2971, 0.4774, 0.2971, 0.4774, 0.8023, 0.5504, 0.8023, 0.4962, 0.8541, 0.5029, 0.9529, 0.4774, 0.9529, 0.6108, 0.2268, 0.567, 0.2268, 0.567, 0.2268, 0.6108, 0.2268, 0.6108, 0.02323, 0.567, 0.02323, 0.5756, 0.0, 0.625, 0.0, 0.48, 0.02323, 0.567, 0.02323, 0.567, 0.02323, 0.48, 0.02323, 0.48, 0.02323, 0.567, 0.02323, 0.567, 0.2268, 0.48, 0.2268, 0.48, 0.2268, 0.567, 0.2268, 0.5756, 0.25, 0.4774, 0.25, 0.4774, 0.9529, 0.5029, 0.9529, 0.5551, 0.9529, 0.5756, 0.9529, 0.5756, 1.0, 0.4774, 1.0, 0.4774, 0.5, 0.5756, 0.5, 0.5756, 0.75, 0.4774, 0.75, 0.4774, 0.4477, 0.5756, 0.4477, 0.5756, 0.5, 0.4774, 0.5, 0.4381, 0.2971, 0.4774, 0.2971, 0.4774, 0.2971, 0.4381, 0.2971, 0.4075, 0.4477, 0.4075, 0.2971, 0.4075, 0.2971, 0.4075, 0.4477, 0.4075, 0.2971, 0.4381, 0.2971, 0.4381, 0.2971, 0.4075, 0.2971, 0.4381, 0.4477, 0.4075, 0.4477, 0.4075, 0.4477, 0.4381, 0.4477, 0.4774, 0.2971, 0.4774, 0.4477, 0.4774, 0.4477, 0.4774, 0.2971, 0.4774, 0.4477, 0.4381, 0.4477, 0.4381, 0.4477, 0.4774, 0.4477, 0.4075, 0.75, 0.4381, 0.75, 0.4381, 0.8023, 0.4075, 0.8023, 0.4075, 0.8023, 0.4381, 0.8023, 0.4381, 0.9529, 0.4075, 0.9529, 0.4075, 0.25, 0.4381, 0.25, 0.4381, 0.2971, 0.4075, 0.2971, 0.48, 0.2268, 0.4452, 0.2268, 0.4452, 0.2268, 0.48, 0.2268, 0.48, 0.02323, 0.4452, 0.02323, 0.4381, 0.0, 0.4774, 0.0, 0.4075, 0.4477, 0.4381, 0.4477, 0.4381, 0.5, 0.4075, 0.5, 0.4075, 0.5, 0.4381, 0.5, 0.4381, 0.75, 0.4075, 0.75, 0.4075, 0.9529, 0.4381, 0.9529, 0.4381, 1.0, 0.4075, 1.0, 0.418, 0.2268, 0.4452, 0.2268, 0.4381, 0.25, 0.4075, 0.25, 0.418, 0.02323, 0.4452, 0.02323, 0.4452, 0.2268, 0.418, 0.2268, 0.418, 0.02323, 0.4452, 0.02323, 0.4452, 0.02323, 0.418, 0.02323, 0.4393, 0.3282, 0.4676, 0.3282, 0.4676, 0.4166, 0.4393, 0.4166, 0.4393, 0.3282, 0.4174, 0.3282, 0.4075, 0.2971, 0.4381, 0.2971, 0.4676, 0.4166, 0.4676, 0.3282, 0.4774, 0.2971, 0.4774, 0.4477, 0.4174, 0.3282, 0.4174, 0.4166, 0.4075, 0.4477, 0.4075, 0.2971, 0.4393, 0.4166, 0.4676, 0.4166, 0.4774, 0.4477, 0.4381, 0.4477, 0.4174, 0.4166, 0.4393, 0.4166, 0.4381, 0.4477, 0.4075, 0.4477, 0.4676, 0.3282, 0.4393, 0.3282, 0.4381, 0.2971, 0.4774, 0.2971, 0.4174, 0.3282, 0.4393, 0.3282, 0.4393, 0.4166, 0.4174, 0.4166, 0.614, 0.4129, 0.614, 0.3319, 0.625, 0.2971, 0.625, 0.4477, 0.614, 0.3319, 0.5866, 0.3319, 0.5756, 0.2971, 0.625, 0.2971, 0.5866, 0.4129, 0.614, 0.4129, 0.625, 0.4477, 0.5756, 0.4477, 0.5866, 0.3319, 0.5866, 0.4129, 0.5756, 0.4477, 0.5756, 0.2971, 0.5866, 0.3319, 0.614, 0.3319, 0.614, 0.4129, 0.5866, 0.4129, 0.614, 0.3319, 0.614, 0.4129, 0.614, 0.4129, 0.614, 0.3319, 0.5866, 0.4129, 0.5866, 0.3319, 0.5866, 0.3319, 0.5866, 0.4129, 0.5866, 0.3319, 0.614, 0.3319, 0.614, 0.3319, 0.5866, 0.3319, 0.4962, 0.8541, 0.5504, 0.8023, 0.5504, 0.8023, 0.4962, 0.8541, 0.5551, 0.9529, 0.5504, 0.8023, 0.5756, 0.8023, 0.5756, 0.9529, 0.5029, 0.9529, 0.4962, 0.8541, 0.5504, 0.8023, 0.5551, 0.9529, 0.5029, 0.9529, 0.4962, 0.8541, 0.4962, 0.8541, 0.5029, 0.9529, 0.5504, 0.8023, 0.5551, 0.9529, 0.5551, 0.9529, 0.5504, 0.8023, 0.5551, 0.9529, 0.5029, 0.9529, 0.5029, 0.9529, 0.5551, 0.9529])
me_cube_001.materials.append(mat_material_002)
me_cube_001.materials.append(mat_material_013)
me_cube_001.materials.append(mat_material_014)
me_cube_001.materials.append(mat_material_015)
me_cube_001.materials.append(mat_material_016)
me_cube_001.update()
me_cylinder_001 = bpy.data.meshes.new('Cylinder.001')
me_cylinder_001.from_pydata([(-0.1666, 0.2395, 9.923e-07), (0.3124, 0.2395, 9.78e-07), (-0.1666, 0.2188, -0.09741), (0.3124, 0.2188, -0.09741), (-0.1666, 0.1603, -0.178), (0.3124, 0.1603, -0.178), (-0.1666, 0.07401, -0.2278), (0.3124, 0.07401, -0.2278), (-0.1666, -0.02503, -0.2382), (0.3124, -0.02503, -0.2382), (-0.1666, -0.1197, -0.2074), (0.3124, -0.1197, -0.2074), (-0.1666, -0.1938, -0.1408), (0.3124, -0.1938, -0.1408), (-0.1666, -0.2343, -0.04979), (0.3124, -0.2343, -0.04979), (-0.1666, -0.2343, 0.04979), (0.3124, -0.2343, 0.04979), (-0.1666, -0.1938, 0.1408), (-0.1666, -0.1197, 0.2074), (-0.1666, -0.02503, 0.2382), (-0.1666, 0.07401, 0.2278), (-0.1666, 0.1603, 0.178), (-0.1666, 0.2188, 0.09741), (0.3124, 0.2188, 0.09741), (-0.1666, 0.1923, 9.941e-07), (-0.1666, 0.1757, -0.07822), (-0.1666, 0.1287, -0.1429), (-0.1666, 0.05943, -0.1829), (-0.1666, -0.0201, -0.1913), (-0.1666, -0.09616, -0.1666), (-0.1666, -0.1556, -0.113), (-0.1666, -0.1881, -0.03999), (-0.1666, -0.1881, 0.03999), (-0.1666, -0.1556, 0.113), (-0.1666, -0.09616, 0.1666), (-0.1666, -0.0201, 0.1913), (-0.1666, 0.05943, 0.1829), (-0.1666, 0.1287, 0.1429), (-0.1666, 0.1757, 0.07823), (-0.1666, 0.2395, 9.923e-07), (-0.1666, 0.2188, -0.09741), (-0.1666, 0.1603, -0.178), (-0.1666, 0.07401, -0.2278), (-0.1666, -0.02503, -0.2382), (-0.1666, -0.1197, -0.2074), (-0.1666, -0.1938, -0.1408), (-0.1666, -0.2343, -0.04979), (-0.1666, -0.2343, 0.04979), (-0.1666, -0.1938, 0.1408), (-0.1666, -0.1197, 0.2074), (-0.1666, -0.02503, 0.2382), (-0.1666, 0.07401, 0.2278), (-0.1666, 0.1603, 0.178), (-0.1666, 0.2188, 0.09741), (-0.1666, 0.2395, 9.923e-07), (-0.1666, 0.2188, -0.09741), (0.3124, 0.2188, -0.09741), (0.3124, 0.2395, 9.78e-07), (-0.1666, 0.1603, -0.178), (0.3124, 0.1603, -0.178), (-0.1666, 0.07401, -0.2278), (0.3124, 0.07401, -0.2278), (-0.1666, -0.02503, -0.2382), (0.3124, -0.02503, -0.2382), (0.3124, 0.2188, 0.09741), (-0.1666, 0.2188, 0.09741), (-0.1666, 0.2395, 9.923e-07), (-0.1666, 0.2188, -0.09741), (-0.1666, 0.1603, -0.178), (-0.1666, 0.07401, -0.2278), (-0.1666, -0.02503, -0.2382), (-0.1666, -0.1197, -0.2074), (-0.1666, -0.1938, -0.1408), (-0.1666, -0.2343, -0.04979), (-0.1666, -0.2343, 0.04979), (-0.1666, 0.2188, 0.09741), (-0.1666, 0.1923, 9.941e-07), (-0.1666, 0.1757, -0.07822), (-0.1666, 0.1287, -0.1429), (-0.1666, 0.05943, -0.1829), (-0.1666, -0.0201, -0.1913), (-0.1666, -0.09616, -0.1666), (-0.1666, -0.1556, -0.113), (-0.1666, -0.1881, -0.03999), (-0.1666, -0.1881, 0.03999), (-0.1666, 0.1757, 0.07823), (-0.2191, 0.2395, 9.923e-07), (-0.2191, 0.2188, -0.09741), (0.2599, 0.2188, -0.09741), (0.2599, 0.2395, 9.78e-07), (-0.2191, 0.1603, -0.178), (0.2599, 0.1603, -0.178), (-0.2191, 0.07401, -0.2278), (0.2599, 0.07401, -0.2278), (-0.2191, -0.02503, -0.2382), (0.2599, -0.02503, -0.2382), (0.2599, 0.2188, 0.09741), (-0.2191, 0.2188, 0.09741), (-0.2191, 0.2395, 9.923e-07), (-0.2191, 0.2188, -0.09741), (-0.2191, 0.1603, -0.178), (-0.2191, 0.07401, -0.2278), (-0.2191, -0.02503, -0.2382), (-0.2191, -0.1197, -0.2074), (-0.2191, -0.1938, -0.1408), (-0.2191, -0.2343, -0.04979), (-0.2191, -0.2343, 0.04979), (-0.2191, 0.2188, 0.09741), (-0.2191, 0.1923, 9.941e-07), (-0.2191, 0.1757, -0.07822), (-0.2191, 0.1287, -0.1429), (-0.2191, 0.05943, -0.1829), (-0.2191, -0.0201, -0.1913), (-0.2191, -0.09616, -0.1666), (-0.2191, -0.1556, -0.113), (-0.2191, -0.1881, -0.03999), (-0.2191, -0.1881, 0.03999), (-0.2191, 0.1757, 0.07823), (0.08876, 0.2188, -0.09741), (0.08876, 0.2395, 9.78e-07), (0.08876, 0.1603, -0.178), (0.08876, 0.07401, -0.2278), (0.08876, -0.02503, -0.2382), (0.08876, -0.1197, -0.2074), (0.08876, -0.1938, -0.1408), (0.08876, -0.2343, -0.04979), (0.08876, -0.2343, 0.04979), (-0.3902, -0.2343, 0.04979), (-0.3902, -0.1938, 0.1408), (0.08876, -0.1938, 0.1408), (-0.3902, -0.1197, 0.2074), (0.08876, -0.1197, 0.2074), (-0.3902, -0.02503, 0.2382), (0.08876, -0.02503, 0.2382), (-0.3902, 0.07401, 0.2278), (0.08876, 0.07401, 0.2278), (-0.3902, 0.1603, 0.178), (0.08876, 0.1603, 0.178), (-0.3902, 0.2188, 0.09741), (0.08876, 0.2188, 0.09741), (-0.3902, -0.2343, 0.04979), (-0.3902, -0.1938, 0.1408), (-0.3902, -0.1197, 0.2074), (-0.3902, -0.02503, 0.2382), (-0.3902, 0.07401, 0.2278), (-0.3902, 0.1603, 0.178), (-0.3902, 0.2188, 0.09741), (-0.3902, -0.1881, 0.03999), (-0.3902, -0.1556, 0.113), (-0.3902, -0.09616, 0.1666), (-0.3902, -0.0201, 0.1913), (-0.3902, 0.05943, 0.1829), (-0.3902, 0.1287, 0.1429), (-0.3902, 0.1757, 0.07823), (-0.3175, -1.475e-08, 1.004e-06)], [], [(0, 23, 66, 55), (23, 24, 65, 66), (33, 32, 84, 85), (1, 3, 57, 58), (8, 9, 11, 10), (10, 11, 13, 12), (12, 13, 15, 14), (14, 15, 17, 16), (24, 23, 139, 140), (50, 51, 144, 143), (19, 18, 129, 131), (3, 1, 120, 119), (11, 9, 123, 124), (49, 50, 143, 142), (23, 22, 137, 139), (32, 31, 83, 84), (20, 21, 52, 51), (8, 10, 45, 44), (18, 19, 50, 49), (23, 0, 40, 54), (4, 6, 43, 42), (14, 16, 48, 47), (0, 2, 41, 40), (21, 22, 53, 52), (10, 12, 46, 45), (19, 20, 51, 50), (6, 8, 44, 43), (16, 18, 49, 48), (22, 23, 54, 53), (2, 4, 42, 41), (12, 14, 47, 46), (2, 0, 55, 56), (31, 30, 82, 83), (9, 8, 63, 64), (30, 29, 81, 82), (47, 48, 75, 74), (7, 9, 64, 62), (29, 28, 80, 81), (46, 47, 74, 73), (48, 49, 142, 141), (18, 16, 128, 129), (9, 7, 122, 123), (16, 17, 127, 128), (22, 21, 135, 137), (54, 39, 154, 147), (39, 54, 76, 86), (68, 69, 101, 100), (83, 82, 114, 115), (86, 76, 108, 118), (67, 68, 100, 99), (82, 81, 113, 114), (75, 85, 117, 107), (65, 58, 90, 97), (81, 80, 112, 113), (58, 57, 89, 90), (55, 66, 98, 87), (80, 79, 111, 112), (56, 55, 87, 88), (66, 65, 97, 98), (79, 78, 110, 111), (24, 1, 58, 65), (4, 2, 56, 59), (48, 33, 85, 75), (40, 41, 68, 67), (3, 5, 60, 57), (54, 40, 67, 76), (41, 42, 69, 68), (42, 43, 70, 69), (6, 4, 59, 61), (43, 44, 71, 70), (26, 25, 77, 78), (5, 7, 62, 60), (25, 39, 86, 77), (44, 45, 72, 71), (27, 26, 78, 79), (45, 46, 73, 72), (28, 27, 79, 80), (8, 6, 61, 63), (87, 90, 89, 88), (88, 89, 92, 91), (91, 92, 94, 93), (93, 94, 96, 95), (98, 97, 90, 87), (110, 109, 99, 100), (111, 110, 100, 101), (112, 111, 101, 102), (113, 112, 102, 103), (114, 113, 103, 104), (115, 114, 104, 105), (116, 115, 105, 106), (117, 116, 106, 107), (109, 118, 108, 99), (59, 56, 88, 91), (84, 83, 115, 116), (69, 70, 102, 101), (57, 60, 92, 89), (85, 84, 116, 117), (70, 71, 103, 102), (77, 86, 118, 109), (71, 72, 104, 103), (61, 59, 91, 93), (72, 73, 105, 104), (60, 62, 94, 92), (73, 74, 106, 105), (74, 75, 107, 106), (63, 61, 93, 95), (76, 67, 99, 108), (62, 64, 96, 94), (78, 77, 109, 110), (64, 63, 95, 96), (128, 127, 130, 129), (129, 130, 132, 131), (131, 132, 134, 133), (133, 134, 136, 135), (135, 136, 138, 137), (119, 120, 140, 138, 136, 134, 132, 130, 127, 126, 125, 124, 123, 122, 121), (137, 138, 140, 139), (149, 148, 141, 142), (150, 149, 142, 143), (151, 150, 143, 144), (152, 151, 144, 145), (153, 152, 145, 146), (154, 153, 146, 147), (51, 52, 145, 144), (34, 33, 148, 149), (52, 53, 146, 145), (35, 34, 149, 150), (13, 11, 124, 125), (1, 24, 140, 120), (33, 48, 141, 148), (20, 19, 131, 133), (53, 54, 147, 146), (36, 35, 150, 151), (5, 3, 119, 121), (37, 36, 151, 152), (38, 37, 152, 153), (15, 13, 125, 126), (21, 20, 133, 135), (39, 38, 153, 154), (7, 5, 121, 122), (17, 15, 126, 127), (25, 26, 155), (26, 27, 155), (27, 28, 155), (28, 29, 155), (29, 30, 155), (30, 31, 155), (31, 32, 155), (32, 33, 155), (33, 34, 155), (34, 35, 155), (35, 36, 155), (36, 37, 155), (37, 38, 155), (38, 39, 155), (39, 25, 155)])
me_cylinder_001.polygons.foreach_set('material_index', [0, 0, 0, 0, 0, 0, 0, 0, 0, 0, 0, 0, 0, 0, 0, 0, 0, 0, 0, 0, 0, 0, 0, 0, 0, 0, 0, 0, 0, 0, 0, 0, 0, 0, 0, 0, 0, 0, 0, 0, 0, 0, 0, 0, 0, 0, 0, 0, 0, 0, 0, 0, 0, 0, 0, 0, 0, 0, 0, 0, 0, 0, 0, 0, 0, 0, 0, 0, 0, 0, 0, 0, 0, 0, 0, 0, 0, 0, 0, 0, 0, 0, 0, 0, 0, 0, 0, 0, 0, 0, 0, 0, 0, 0, 0, 0, 0, 0, 0, 0, 0, 0, 0, 0, 0, 0, 0, 0, 0, 0, 0, 0, 0, 0, 0, 0, 0, 0, 0, 0, 0, 0, 0, 0, 0, 0, 0, 0, 0, 0, 0, 0, 0, 0, 0, 0, 0, 0, 0, 0, 0, 1, 1, 1, 1, 1, 1, 1, 1, 1, 1, 1, 1, 1, 1, 1])
_uv = me_cylinder_001.uv_layers.new(name='UVMap')
_uv.uv.foreach_set('vector', [4.47e-08, 0.5, 0.06667, 0.5, 0.06667, 0.5, 4.47e-08, 0.5, 0.06667, 0.5, 0.06667, 1.0, 0.06667, 1.0, 0.06667, 0.5, 0.7099, 0.06148, 0.7901, 0.06148, 0.7901, 0.06148, 0.7099, 0.06148, 0.25, 0.49, 0.3476, 0.4693, 0.3476, 0.4693, 0.25, 0.49, 0.7333, 0.5, 0.7333, 1.0, 0.6667, 1.0, 0.6667, 0.5, 0.6667, 0.5, 0.6667, 1.0, 0.6, 1.0, 0.6, 0.5, 0.6, 0.5, 0.6, 1.0, 0.5333, 1.0, 0.5333, 0.5, 0.5333, 0.5, 0.5333, 1.0, 0.4667, 1.0, 0.4667, 0.5, 0.06667, 1.0, 0.06667, 0.5, 0.06667, 0.5, 0.06667, 1.0, 0.3333, 0.5, 0.2667, 0.5, 0.2667, 0.5, 0.3333, 0.5, 0.3333, 0.5, 0.4, 0.5, 0.4, 0.5, 0.3333, 0.5, 0.3476, 0.4693, 0.25, 0.49, 0.25, 0.49, 0.3476, 0.4693, 0.6667, 1.0, 0.7333, 1.0, 0.7333, 1.0, 0.6667, 1.0, 0.4, 0.5, 0.3333, 0.5, 0.3333, 0.5, 0.4, 0.5, 0.06667, 0.5, 0.1333, 0.5, 0.1333, 0.5, 0.06667, 0.5, 0.7901, 0.06148, 0.8633, 0.09408, 0.8633, 0.09408, 0.7901, 0.06148, 0.2667, 0.5, 0.2, 0.5, 0.2, 0.5, 0.2667, 0.5, 0.7333, 0.5, 0.6667, 0.5, 0.6667, 0.5, 0.7333, 0.5, 0.4, 0.5, 0.3333, 0.5, 0.3333, 0.5, 0.4, 0.5, 0.06667, 0.5, 4.47e-08, 0.5, 4.47e-08, 0.5, 0.06667, 0.5, 0.8667, 0.5, 0.8, 0.5, 0.8, 0.5, 0.8667, 0.5, 0.0, 0.0, 0.0, 0.0, 0.0, 0.0, 0.0, 0.0, 1.0, 0.5, 0.9333, 0.5, 0.9333, 0.5, 1.0, 0.5, 0.2, 0.5, 0.1333, 0.5, 0.1333, 0.5, 0.2, 0.5, 0.6667, 0.5, 0.6, 0.5, 0.6, 0.5, 0.6667, 0.5, 0.3333, 0.5, 0.2667, 0.5, 0.2667, 0.5, 0.3333, 0.5, 0.8, 0.5, 0.7333, 0.5, 0.7333, 0.5, 0.8, 0.5, 0.4667, 0.5, 0.4, 0.5, 0.4, 0.5, 0.4667, 0.5, 0.1333, 0.5, 0.06667, 0.5, 0.06667, 0.5, 0.1333, 0.5, 0.9333, 0.5, 0.8667, 0.5, 0.8667, 0.5, 0.9333, 0.5, 0.6, 0.5, 0.5333, 0.5, 0.5333, 0.5, 0.6, 0.5, 0.9333, 0.5, 1.0, 0.5, 1.0, 0.5, 0.9333, 0.5, 0.8633, 0.09408, 0.9169, 0.1536, 0.9169, 0.1536, 0.8633, 0.09408, 0.7333, 1.0, 0.7333, 0.5, 0.7333, 0.5, 0.7333, 1.0, 0.9169, 0.1536, 0.9417, 0.2299, 0.9417, 0.2299, 0.9169, 0.1536, 0.0, 0.0, 0.0, 0.0, 0.0, 0.0, 0.0, 0.0, 0.4783, 0.3242, 0.4887, 0.2249, 0.4887, 0.2249, 0.4783, 0.3242, 0.9417, 0.2299, 0.9333, 0.3096, 0.9333, 0.3096, 0.9417, 0.2299, 0.6, 0.5, 0.5333, 0.5, 0.5333, 0.5, 0.6, 0.5, 0.4667, 0.5, 0.4, 0.5, 0.4, 0.5, 0.4667, 0.5, 0.4, 0.5, 0.4667, 0.5, 0.4667, 0.5, 0.4, 0.5, 0.4887, 0.2249, 0.4783, 0.3242, 0.4783, 0.3242, 0.4887, 0.2249, 0.4667, 0.5, 0.4667, 1.0, 0.4667, 1.0, 0.4667, 0.5, 0.1333, 0.5, 0.2, 0.5, 0.2, 0.5, 0.1333, 0.5, 0.6524, 0.4693, 0.6716, 0.4261, 0.6716, 0.4261, 0.6524, 0.4693, 0.6716, 0.4261, 0.6524, 0.4693, 0.6524, 0.4693, 0.6716, 0.4261, 0.9333, 0.5, 0.8667, 0.5, 0.8667, 0.5, 0.9333, 0.5, 0.8633, 0.09408, 0.9169, 0.1536, 0.9169, 0.1536, 0.8633, 0.09408, 0.6716, 0.4261, 0.6524, 0.4693, 0.6524, 0.4693, 0.6716, 0.4261, 1.0, 0.5, 0.9333, 0.5, 0.9333, 0.5, 1.0, 0.5, 0.9169, 0.1536, 0.9417, 0.2299, 0.9417, 0.2299, 0.9169, 0.1536, 0.7001, 0.01524, 0.7099, 0.06148, 0.7099, 0.06148, 0.7001, 0.01524, 0.1524, 0.4693, 0.25, 0.49, 0.25, 0.49, 0.1524, 0.4693, 0.9417, 0.2299, 0.9333, 0.3096, 0.9333, 0.3096, 0.9417, 0.2299, 0.25, 0.49, 0.3476, 0.4693, 0.3476, 0.4693, 0.25, 0.49, 4.47e-08, 0.5, 0.06667, 0.5, 0.06667, 0.5, 4.47e-08, 0.5, 0.9333, 0.3096, 0.8932, 0.379, 0.8932, 0.379, 0.9333, 0.3096, 0.9333, 0.5, 1.0, 0.5, 1.0, 0.5, 0.9333, 0.5, 0.06667, 0.5, 0.06667, 1.0, 0.06667, 1.0, 0.06667, 0.5, 0.8932, 0.379, 0.8284, 0.4261, 0.8284, 0.4261, 0.8932, 0.379, 0.1524, 0.4693, 0.25, 0.49, 0.25, 0.49, 0.1524, 0.4693, 0.8667, 0.5, 0.9333, 0.5, 0.9333, 0.5, 0.8667, 0.5, 0.7001, 0.01524, 0.7099, 0.06148, 0.7099, 0.06148, 0.7001, 0.01524, 1.0, 0.5, 0.9333, 0.5, 0.9333, 0.5, 1.0, 0.5, 0.3476, 0.4693, 0.4284, 0.4106, 0.4284, 0.4106, 0.3476, 0.4693, 0.06667, 0.5, 4.47e-08, 0.5, 4.47e-08, 0.5, 0.06667, 0.5, 0.9333, 0.5, 0.8667, 0.5, 0.8667, 0.5, 0.9333, 0.5, 0.8667, 0.5, 0.8, 0.5, 0.8, 0.5, 0.8667, 0.5, 0.8, 0.5, 0.8667, 0.5, 0.8667, 0.5, 0.8, 0.5, 0.8, 0.5, 0.7333, 0.5, 0.7333, 0.5, 0.8, 0.5, 0.8284, 0.4261, 0.75, 0.4427, 0.75, 0.4427, 0.8284, 0.4261, 0.4284, 0.4106, 0.4783, 0.3242, 0.4783, 0.3242, 0.4284, 0.4106, 0.75, 0.4427, 0.6716, 0.4261, 0.6716, 0.4261, 0.75, 0.4427, 0.7333, 0.5, 0.6667, 0.5, 0.6667, 0.5, 0.7333, 0.5, 0.8932, 0.379, 0.8284, 0.4261, 0.8284, 0.4261, 0.8932, 0.379, 0.6667, 0.5, 0.6, 0.5, 0.6, 0.5, 0.6667, 0.5, 0.9333, 0.3096, 0.8932, 0.379, 0.8932, 0.379, 0.9333, 0.3096, 0.7333, 0.5, 0.8, 0.5, 0.8, 0.5, 0.7333, 0.5, 1.0, 0.5, 1.0, 1.0, 0.9333, 1.0, 0.9333, 0.5, 0.9333, 0.5, 0.9333, 1.0, 0.8667, 1.0, 0.8667, 0.5, 0.8667, 0.5, 0.8667, 1.0, 0.8, 1.0, 0.8, 0.5, 0.8, 0.5, 0.8, 1.0, 0.7333, 1.0, 0.7333, 0.5, 0.06667, 0.5, 0.06667, 1.0, 4.47e-08, 1.0, 4.47e-08, 0.5, 0.8284, 0.4261, 0.75, 0.4427, 0.75, 0.49, 0.8476, 0.4693, 0.8932, 0.379, 0.8284, 0.4261, 0.8476, 0.4693, 0.9284, 0.4106, 0.9333, 0.3096, 0.8932, 0.379, 0.9284, 0.4106, 0.9783, 0.3242, 0.9417, 0.2299, 0.9333, 0.3096, 0.9783, 0.3242, 0.9887, 0.2249, 0.9169, 0.1536, 0.9417, 0.2299, 0.9887, 0.2249, 0.9578, 0.13, 0.8633, 0.09408, 0.9169, 0.1536, 0.9578, 0.13, 0.8911, 0.05584, 0.7901, 0.06148, 0.8633, 0.09408, 0.8911, 0.05584, 0.7999, 0.01524, 0.7099, 0.06148, 0.7901, 0.06148, 0.7999, 0.01524, 0.7001, 0.01524, 0.75, 0.4427, 0.6716, 0.4261, 0.6524, 0.4693, 0.75, 0.49, 0.8667, 0.5, 0.9333, 0.5, 0.9333, 0.5, 0.8667, 0.5, 0.7901, 0.06148, 0.8633, 0.09408, 0.8633, 0.09408, 0.7901, 0.06148, 0.8667, 0.5, 0.8, 0.5, 0.8, 0.5, 0.8667, 0.5, 0.3476, 0.4693, 0.4284, 0.4106, 0.4284, 0.4106, 0.3476, 0.4693, 0.7099, 0.06148, 0.7901, 0.06148, 0.7901, 0.06148, 0.7099, 0.06148, 0.8, 0.5, 0.7333, 0.5, 0.7333, 0.5, 0.8, 0.5, 0.75, 0.4427, 0.6716, 0.4261, 0.6716, 0.4261, 0.75, 0.4427, 0.7333, 0.5, 0.6667, 0.5, 0.6667, 0.5, 0.7333, 0.5, 0.8, 0.5, 0.8667, 0.5, 0.8667, 0.5, 0.8, 0.5, 0.6667, 0.5, 0.6, 0.5, 0.6, 0.5, 0.6667, 0.5, 0.4284, 0.4106, 0.4783, 0.3242, 0.4783, 0.3242, 0.4284, 0.4106, 0.6, 0.5, 0.5333, 0.5, 0.5333, 0.5, 0.6, 0.5, 0.0, 0.0, 0.0, 0.0, 0.0, 0.0, 0.0, 0.0, 0.7333, 0.5, 0.8, 0.5, 0.8, 0.5, 0.7333, 0.5, 0.06667, 0.5, 4.47e-08, 0.5, 4.47e-08, 0.5, 0.06667, 0.5, 0.4783, 0.3242, 0.4887, 0.2249, 0.4887, 0.2249, 0.4783, 0.3242, 0.8284, 0.4261, 0.75, 0.4427, 0.75, 0.4427, 0.8284, 0.4261, 0.7333, 1.0, 0.7333, 0.5, 0.7333, 0.5, 0.7333, 1.0, 0.4667, 0.5, 0.4667, 1.0, 0.4, 1.0, 0.4, 0.5, 0.4, 0.5, 0.4, 1.0, 0.3333, 1.0, 0.3333, 0.5, 0.3333, 0.5, 0.3333, 1.0, 0.2667, 1.0, 0.2667, 0.5, 0.2667, 0.5, 0.2667, 1.0, 0.2, 1.0, 0.2, 0.5, 0.2, 0.5, 0.2, 1.0, 0.1333, 1.0, 0.1333, 0.5, 0.3476, 0.4693, 0.25, 0.49, 0.1524, 0.4693, 0.07165, 0.4106, 0.02175, 0.3242, 0.01131, 0.2249, 0.04215, 0.13, 0.1089, 0.05584, 0.2001, 0.01524, 0.2999, 0.01524, 0.3911, 0.05584, 0.4578, 0.13, 0.4887, 0.2249, 0.4783, 0.3242, 0.4284, 0.4106, 0.1333, 0.5, 0.1333, 1.0, 0.06667, 1.0, 0.06667, 0.5, 0.6367, 0.09408, 0.7099, 0.06148, 0.7001, 0.01524, 0.6089, 0.05584, 0.5831, 0.1536, 0.6367, 0.09408, 0.6089, 0.05584, 0.5422, 0.13, 0.5583, 0.2299, 0.5831, 0.1536, 0.5422, 0.13, 0.5113, 0.2249, 0.5667, 0.3096, 0.5583, 0.2299, 0.5113, 0.2249, 0.5217, 0.3242, 0.6068, 0.379, 0.5667, 0.3096, 0.5217, 0.3242, 0.5716, 0.4106, 0.6716, 0.4261, 0.6068, 0.379, 0.5716, 0.4106, 0.6524, 0.4693, 0.2667, 0.5, 0.2, 0.5, 0.2, 0.5, 0.2667, 0.5, 0.6367, 0.09408, 0.7099, 0.06148, 0.7099, 0.06148, 0.6367, 0.09408, 0.2, 0.5, 0.1333, 0.5, 0.1333, 0.5, 0.2, 0.5, 0.5831, 0.1536, 0.6367, 0.09408, 0.6367, 0.09408, 0.5831, 0.1536, 0.6, 1.0, 0.6667, 1.0, 0.6667, 1.0, 0.6, 1.0, 0.25, 0.49, 0.1524, 0.4693, 0.1524, 0.4693, 0.25, 0.49, 0.7099, 0.06148, 0.7001, 0.01524, 0.7001, 0.01524, 0.7099, 0.06148, 0.2667, 0.5, 0.3333, 0.5, 0.3333, 0.5, 0.2667, 0.5, 0.1333, 0.5, 0.06667, 0.5, 0.06667, 0.5, 0.1333, 0.5, 0.5583, 0.2299, 0.5831, 0.1536, 0.5831, 0.1536, 0.5583, 0.2299, 0.4284, 0.4106, 0.3476, 0.4693, 0.3476, 0.4693, 0.4284, 0.4106, 0.5667, 0.3096, 0.5583, 0.2299, 0.5583, 0.2299, 0.5667, 0.3096, 0.6068, 0.379, 0.5667, 0.3096, 0.5667, 0.3096, 0.6068, 0.379, 0.5333, 1.0, 0.6, 1.0, 0.6, 1.0, 0.5333, 1.0, 0.2, 0.5, 0.2667, 0.5, 0.2667, 0.5, 0.2, 0.5, 0.6716, 0.4261, 0.6068, 0.379, 0.6068, 0.379, 0.6716, 0.4261, 0.4783, 0.3242, 0.4284, 0.4106, 0.4284, 0.4106, 0.4783, 0.3242, 0.4667, 1.0, 0.5333, 1.0, 0.5333, 1.0, 0.4667, 1.0, 0.75, 0.4427, 0.8284, 0.4261, 0.75, 0.25, 0.8284, 0.4261, 0.8932, 0.379, 0.75, 0.25, 0.8932, 0.379, 0.9333, 0.3096, 0.75, 0.25, 0.9333, 0.3096, 0.9417, 0.2299, 0.75, 0.25, 0.9417, 0.2299, 0.9169, 0.1536, 0.75, 0.25, 0.9169, 0.1536, 0.8633, 0.09408, 0.75, 0.25, 0.8633, 0.09408, 0.7901, 0.06148, 0.75, 0.25, 0.7901, 0.06148, 0.7099, 0.06148, 0.75, 0.25, 0.7099, 0.06148, 0.6367, 0.09408, 0.75, 0.25, 0.6367, 0.09408, 0.5831, 0.1536, 0.75, 0.25, 0.5831, 0.1536, 0.5583, 0.2299, 0.75, 0.25, 0.5583, 0.2299, 0.5667, 0.3096, 0.75, 0.25, 0.5667, 0.3096, 0.6068, 0.379, 0.75, 0.25, 0.6068, 0.379, 0.6716, 0.4261, 0.75, 0.25, 0.6716, 0.4261, 0.75, 0.4427, 0.75, 0.25])
me_cylinder_001.materials.append(mat_material_006)
me_cylinder_001.materials.append(mat_material_007)
me_cylinder_001.update()
me_cylinder_002 = bpy.data.meshes.new('Cylinder.002')
me_cylinder_002.from_pydata([(-0.1666, 0.2395, 9.923e-07), (0.3124, 0.2395, 9.78e-07), (-0.1666, 0.2188, -0.09741), (0.3124, 0.2188, -0.09741), (-0.1666, 0.1603, -0.178), (0.3124, 0.1603, -0.178), (-0.1666, 0.07401, -0.2278), (0.3124, 0.07401, -0.2278), (-0.1666, -0.02503, -0.2382), (0.3124, -0.02503, -0.2382), (-0.1666, -0.1197, -0.2074), (0.3124, -0.1197, -0.2074), (-0.1666, -0.1938, -0.1408), (0.3124, -0.1938, -0.1408), (-0.1666, -0.2343, -0.04979), (0.3124, -0.2343, -0.04979), (-0.1666, -0.2343, 0.04979), (0.3124, -0.2343, 0.04979), (-0.1666, -0.1938, 0.1408), (-0.1666, -0.1197, 0.2074), (-0.1666, -0.02503, 0.2382), (-0.1666, 0.07401, 0.2278), (-0.1666, 0.1603, 0.178), (-0.1666, 0.2188, 0.09741), (0.3124, 0.2188, 0.09741), (-0.1666, 0.1923, 9.941e-07), (-0.1666, 0.1757, -0.07822), (-0.1666, 0.1287, -0.1429), (-0.1666, 0.05943, -0.1829), (-0.1666, -0.0201, -0.1913), (-0.1666, -0.09616, -0.1666), (-0.1666, -0.1556, -0.113), (-0.1666, -0.1881, -0.03999), (-0.1666, -0.1881, 0.03999), (-0.1666, -0.1556, 0.113), (-0.1666, -0.09616, 0.1666), (-0.1666, -0.0201, 0.1913), (-0.1666, 0.05943, 0.1829), (-0.1666, 0.1287, 0.1429), (-0.1666, 0.1757, 0.07823), (-0.1666, 0.2395, 9.923e-07), (-0.1666, 0.2188, -0.09741), (-0.1666, 0.1603, -0.178), (-0.1666, 0.07401, -0.2278), (-0.1666, -0.02503, -0.2382), (-0.1666, -0.1197, -0.2074), (-0.1666, -0.1938, -0.1408), (-0.1666, -0.2343, -0.04979), (-0.1666, -0.2343, 0.04979), (-0.1666, -0.1938, 0.1408), (-0.1666, -0.1197, 0.2074), (-0.1666, -0.02503, 0.2382), (-0.1666, 0.07401, 0.2278), (-0.1666, 0.1603, 0.178), (-0.1666, 0.2188, 0.09741), (-0.1666, 0.2395, 9.923e-07), (-0.1666, 0.2188, -0.09741), (0.3124, 0.2188, -0.09741), (0.3124, 0.2395, 9.78e-07), (-0.1666, 0.1603, -0.178), (0.3124, 0.1603, -0.178), (-0.1666, 0.07401, -0.2278), (0.3124, 0.07401, -0.2278), (-0.1666, -0.02503, -0.2382), (0.3124, -0.02503, -0.2382), (0.3124, 0.2188, 0.09741), (-0.1666, 0.2188, 0.09741), (-0.1666, 0.2395, 9.923e-07), (-0.1666, 0.2188, -0.09741), (-0.1666, 0.1603, -0.178), (-0.1666, 0.07401, -0.2278), (-0.1666, -0.02503, -0.2382), (-0.1666, -0.1197, -0.2074), (-0.1666, -0.1938, -0.1408), (-0.1666, -0.2343, -0.04979), (-0.1666, -0.2343, 0.04979), (-0.1666, 0.2188, 0.09741), (-0.1666, 0.1923, 9.941e-07), (-0.1666, 0.1757, -0.07822), (-0.1666, 0.1287, -0.1429), (-0.1666, 0.05943, -0.1829), (-0.1666, -0.0201, -0.1913), (-0.1666, -0.09616, -0.1666), (-0.1666, -0.1556, -0.113), (-0.1666, -0.1881, -0.03999), (-0.1666, -0.1881, 0.03999), (-0.1666, 0.1757, 0.07823), (-0.2191, 0.2395, 9.923e-07), (-0.2191, 0.2188, -0.09741), (0.2599, 0.2188, -0.09741), (0.2599, 0.2395, 9.78e-07), (-0.2191, 0.1603, -0.178), (0.2599, 0.1603, -0.178), (-0.2191, 0.07401, -0.2278), (0.2599, 0.07401, -0.2278), (-0.2191, -0.02503, -0.2382), (0.2599, -0.02503, -0.2382), (0.2599, 0.2188, 0.09741), (-0.2191, 0.2188, 0.09741), (-0.2191, 0.2395, 9.923e-07), (-0.2191, 0.2188, -0.09741), (-0.2191, 0.1603, -0.178), (-0.2191, 0.07401, -0.2278), (-0.2191, -0.02503, -0.2382), (-0.2191, -0.1197, -0.2074), (-0.2191, -0.1938, -0.1408), (-0.2191, -0.2343, -0.04979), (-0.2191, -0.2343, 0.04979), (-0.2191, 0.2188, 0.09741), (-0.2191, 0.1923, 9.941e-07), (-0.2191, 0.1757, -0.07822), (-0.2191, 0.1287, -0.1429), (-0.2191, 0.05943, -0.1829), (-0.2191, -0.0201, -0.1913), (-0.2191, -0.09616, -0.1666), (-0.2191, -0.1556, -0.113), (-0.2191, -0.1881, -0.03999), (-0.2191, -0.1881, 0.03999), (-0.2191, 0.1757, 0.07823), (0.08876, 0.2188, -0.09741), (0.08876, 0.2395, 9.78e-07), (0.08876, 0.1603, -0.178), (0.08876, 0.07401, -0.2278), (0.08876, -0.02503, -0.2382), (0.08876, -0.1197, -0.2074), (0.08876, -0.1938, -0.1408), (0.08876, -0.2343, -0.04979), (0.08876, -0.2343, 0.04979), (-0.3902, -0.2343, 0.04979), (-0.3902, -0.1938, 0.1408), (0.08876, -0.1938, 0.1408), (-0.3902, -0.1197, 0.2074), (0.08876, -0.1197, 0.2074), (-0.3902, -0.02503, 0.2382), (0.08876, -0.02503, 0.2382), (-0.3902, 0.07401, 0.2278), (0.08876, 0.07401, 0.2278), (-0.3902, 0.1603, 0.178), (0.08876, 0.1603, 0.178), (-0.3902, 0.2188, 0.09741), (0.08876, 0.2188, 0.09741), (-0.3902, -0.2343, 0.04979), (-0.3902, -0.1938, 0.1408), (-0.3902, -0.1197, 0.2074), (-0.3902, -0.02503, 0.2382), (-0.3902, 0.07401, 0.2278), (-0.3902, 0.1603, 0.178), (-0.3902, 0.2188, 0.09741), (-0.3902, -0.1881, 0.03999), (-0.3902, -0.1556, 0.113), (-0.3902, -0.09616, 0.1666), (-0.3902, -0.0201, 0.1913), (-0.3902, 0.05943, 0.1829), (-0.3902, 0.1287, 0.1429), (-0.3902, 0.1757, 0.07823), (-0.3175, -1.475e-08, 1.004e-06)], [], [(0, 23, 66, 55), (23, 24, 65, 66), (33, 32, 84, 85), (1, 3, 57, 58), (8, 9, 11, 10), (10, 11, 13, 12), (12, 13, 15, 14), (14, 15, 17, 16), (24, 23, 139, 140), (50, 51, 144, 143), (19, 18, 129, 131), (3, 1, 120, 119), (11, 9, 123, 124), (49, 50, 143, 142), (23, 22, 137, 139), (32, 31, 83, 84), (20, 21, 52, 51), (8, 10, 45, 44), (18, 19, 50, 49), (23, 0, 40, 54), (4, 6, 43, 42), (14, 16, 48, 47), (0, 2, 41, 40), (21, 22, 53, 52), (10, 12, 46, 45), (19, 20, 51, 50), (6, 8, 44, 43), (16, 18, 49, 48), (22, 23, 54, 53), (2, 4, 42, 41), (12, 14, 47, 46), (2, 0, 55, 56), (31, 30, 82, 83), (9, 8, 63, 64), (30, 29, 81, 82), (47, 48, 75, 74), (7, 9, 64, 62), (29, 28, 80, 81), (46, 47, 74, 73), (48, 49, 142, 141), (18, 16, 128, 129), (9, 7, 122, 123), (16, 17, 127, 128), (22, 21, 135, 137), (54, 39, 154, 147), (39, 54, 76, 86), (68, 69, 101, 100), (83, 82, 114, 115), (86, 76, 108, 118), (67, 68, 100, 99), (82, 81, 113, 114), (75, 85, 117, 107), (65, 58, 90, 97), (81, 80, 112, 113), (58, 57, 89, 90), (55, 66, 98, 87), (80, 79, 111, 112), (56, 55, 87, 88), (66, 65, 97, 98), (79, 78, 110, 111), (24, 1, 58, 65), (4, 2, 56, 59), (48, 33, 85, 75), (40, 41, 68, 67), (3, 5, 60, 57), (54, 40, 67, 76), (41, 42, 69, 68), (42, 43, 70, 69), (6, 4, 59, 61), (43, 44, 71, 70), (26, 25, 77, 78), (5, 7, 62, 60), (25, 39, 86, 77), (44, 45, 72, 71), (27, 26, 78, 79), (45, 46, 73, 72), (28, 27, 79, 80), (8, 6, 61, 63), (87, 90, 89, 88), (88, 89, 92, 91), (91, 92, 94, 93), (93, 94, 96, 95), (98, 97, 90, 87), (110, 109, 99, 100), (111, 110, 100, 101), (112, 111, 101, 102), (113, 112, 102, 103), (114, 113, 103, 104), (115, 114, 104, 105), (116, 115, 105, 106), (117, 116, 106, 107), (109, 118, 108, 99), (59, 56, 88, 91), (84, 83, 115, 116), (69, 70, 102, 101), (57, 60, 92, 89), (85, 84, 116, 117), (70, 71, 103, 102), (77, 86, 118, 109), (71, 72, 104, 103), (61, 59, 91, 93), (72, 73, 105, 104), (60, 62, 94, 92), (73, 74, 106, 105), (74, 75, 107, 106), (63, 61, 93, 95), (76, 67, 99, 108), (62, 64, 96, 94), (78, 77, 109, 110), (64, 63, 95, 96), (128, 127, 130, 129), (129, 130, 132, 131), (131, 132, 134, 133), (133, 134, 136, 135), (135, 136, 138, 137), (119, 120, 140, 138, 136, 134, 132, 130, 127, 126, 125, 124, 123, 122, 121), (137, 138, 140, 139), (149, 148, 141, 142), (150, 149, 142, 143), (151, 150, 143, 144), (152, 151, 144, 145), (153, 152, 145, 146), (154, 153, 146, 147), (51, 52, 145, 144), (34, 33, 148, 149), (52, 53, 146, 145), (35, 34, 149, 150), (13, 11, 124, 125), (1, 24, 140, 120), (33, 48, 141, 148), (20, 19, 131, 133), (53, 54, 147, 146), (36, 35, 150, 151), (5, 3, 119, 121), (37, 36, 151, 152), (38, 37, 152, 153), (15, 13, 125, 126), (21, 20, 133, 135), (39, 38, 153, 154), (7, 5, 121, 122), (17, 15, 126, 127), (25, 26, 155), (26, 27, 155), (27, 28, 155), (28, 29, 155), (29, 30, 155), (30, 31, 155), (31, 32, 155), (32, 33, 155), (33, 34, 155), (34, 35, 155), (35, 36, 155), (36, 37, 155), (37, 38, 155), (38, 39, 155), (39, 25, 155)])
me_cylinder_002.polygons.foreach_set('material_index', [0, 0, 0, 0, 0, 0, 0, 0, 0, 0, 0, 0, 0, 0, 0, 0, 0, 0, 0, 0, 0, 0, 0, 0, 0, 0, 0, 0, 0, 0, 0, 0, 0, 0, 0, 0, 0, 0, 0, 0, 0, 0, 0, 0, 0, 0, 0, 0, 0, 0, 0, 0, 0, 0, 0, 0, 0, 0, 0, 0, 0, 0, 0, 0, 0, 0, 0, 0, 0, 0, 0, 0, 0, 0, 0, 0, 0, 0, 0, 0, 0, 0, 0, 0, 0, 0, 0, 0, 0, 0, 0, 0, 0, 0, 0, 0, 0, 0, 0, 0, 0, 0, 0, 0, 0, 0, 0, 0, 0, 0, 0, 0, 0, 0, 0, 0, 0, 0, 0, 0, 0, 0, 0, 0, 0, 0, 0, 0, 0, 0, 0, 0, 0, 0, 0, 0, 0, 0, 0, 0, 0, 1, 1, 1, 1, 1, 1, 1, 1, 1, 1, 1, 1, 1, 1, 1])
_uv = me_cylinder_002.uv_layers.new(name='UVMap')
_uv.uv.foreach_set('vector', [4.47e-08, 0.5, 0.06667, 0.5, 0.06667, 0.5, 4.47e-08, 0.5, 0.06667, 0.5, 0.06667, 1.0, 0.06667, 1.0, 0.06667, 0.5, 0.7099, 0.06148, 0.7901, 0.06148, 0.7901, 0.06148, 0.7099, 0.06148, 0.25, 0.49, 0.3476, 0.4693, 0.3476, 0.4693, 0.25, 0.49, 0.7333, 0.5, 0.7333, 1.0, 0.6667, 1.0, 0.6667, 0.5, 0.6667, 0.5, 0.6667, 1.0, 0.6, 1.0, 0.6, 0.5, 0.6, 0.5, 0.6, 1.0, 0.5333, 1.0, 0.5333, 0.5, 0.5333, 0.5, 0.5333, 1.0, 0.4667, 1.0, 0.4667, 0.5, 0.06667, 1.0, 0.06667, 0.5, 0.06667, 0.5, 0.06667, 1.0, 0.3333, 0.5, 0.2667, 0.5, 0.2667, 0.5, 0.3333, 0.5, 0.3333, 0.5, 0.4, 0.5, 0.4, 0.5, 0.3333, 0.5, 0.3476, 0.4693, 0.25, 0.49, 0.25, 0.49, 0.3476, 0.4693, 0.6667, 1.0, 0.7333, 1.0, 0.7333, 1.0, 0.6667, 1.0, 0.4, 0.5, 0.3333, 0.5, 0.3333, 0.5, 0.4, 0.5, 0.06667, 0.5, 0.1333, 0.5, 0.1333, 0.5, 0.06667, 0.5, 0.7901, 0.06148, 0.8633, 0.09408, 0.8633, 0.09408, 0.7901, 0.06148, 0.2667, 0.5, 0.2, 0.5, 0.2, 0.5, 0.2667, 0.5, 0.7333, 0.5, 0.6667, 0.5, 0.6667, 0.5, 0.7333, 0.5, 0.4, 0.5, 0.3333, 0.5, 0.3333, 0.5, 0.4, 0.5, 0.06667, 0.5, 4.47e-08, 0.5, 4.47e-08, 0.5, 0.06667, 0.5, 0.8667, 0.5, 0.8, 0.5, 0.8, 0.5, 0.8667, 0.5, 0.0, 0.0, 0.0, 0.0, 0.0, 0.0, 0.0, 0.0, 1.0, 0.5, 0.9333, 0.5, 0.9333, 0.5, 1.0, 0.5, 0.2, 0.5, 0.1333, 0.5, 0.1333, 0.5, 0.2, 0.5, 0.6667, 0.5, 0.6, 0.5, 0.6, 0.5, 0.6667, 0.5, 0.3333, 0.5, 0.2667, 0.5, 0.2667, 0.5, 0.3333, 0.5, 0.8, 0.5, 0.7333, 0.5, 0.7333, 0.5, 0.8, 0.5, 0.4667, 0.5, 0.4, 0.5, 0.4, 0.5, 0.4667, 0.5, 0.1333, 0.5, 0.06667, 0.5, 0.06667, 0.5, 0.1333, 0.5, 0.9333, 0.5, 0.8667, 0.5, 0.8667, 0.5, 0.9333, 0.5, 0.6, 0.5, 0.5333, 0.5, 0.5333, 0.5, 0.6, 0.5, 0.9333, 0.5, 1.0, 0.5, 1.0, 0.5, 0.9333, 0.5, 0.8633, 0.09408, 0.9169, 0.1536, 0.9169, 0.1536, 0.8633, 0.09408, 0.7333, 1.0, 0.7333, 0.5, 0.7333, 0.5, 0.7333, 1.0, 0.9169, 0.1536, 0.9417, 0.2299, 0.9417, 0.2299, 0.9169, 0.1536, 0.0, 0.0, 0.0, 0.0, 0.0, 0.0, 0.0, 0.0, 0.4783, 0.3242, 0.4887, 0.2249, 0.4887, 0.2249, 0.4783, 0.3242, 0.9417, 0.2299, 0.9333, 0.3096, 0.9333, 0.3096, 0.9417, 0.2299, 0.6, 0.5, 0.5333, 0.5, 0.5333, 0.5, 0.6, 0.5, 0.4667, 0.5, 0.4, 0.5, 0.4, 0.5, 0.4667, 0.5, 0.4, 0.5, 0.4667, 0.5, 0.4667, 0.5, 0.4, 0.5, 0.4887, 0.2249, 0.4783, 0.3242, 0.4783, 0.3242, 0.4887, 0.2249, 0.4667, 0.5, 0.4667, 1.0, 0.4667, 1.0, 0.4667, 0.5, 0.1333, 0.5, 0.2, 0.5, 0.2, 0.5, 0.1333, 0.5, 0.6524, 0.4693, 0.6716, 0.4261, 0.6716, 0.4261, 0.6524, 0.4693, 0.6716, 0.4261, 0.6524, 0.4693, 0.6524, 0.4693, 0.6716, 0.4261, 0.9333, 0.5, 0.8667, 0.5, 0.8667, 0.5, 0.9333, 0.5, 0.8633, 0.09408, 0.9169, 0.1536, 0.9169, 0.1536, 0.8633, 0.09408, 0.6716, 0.4261, 0.6524, 0.4693, 0.6524, 0.4693, 0.6716, 0.4261, 1.0, 0.5, 0.9333, 0.5, 0.9333, 0.5, 1.0, 0.5, 0.9169, 0.1536, 0.9417, 0.2299, 0.9417, 0.2299, 0.9169, 0.1536, 0.7001, 0.01524, 0.7099, 0.06148, 0.7099, 0.06148, 0.7001, 0.01524, 0.1524, 0.4693, 0.25, 0.49, 0.25, 0.49, 0.1524, 0.4693, 0.9417, 0.2299, 0.9333, 0.3096, 0.9333, 0.3096, 0.9417, 0.2299, 0.25, 0.49, 0.3476, 0.4693, 0.3476, 0.4693, 0.25, 0.49, 4.47e-08, 0.5, 0.06667, 0.5, 0.06667, 0.5, 4.47e-08, 0.5, 0.9333, 0.3096, 0.8932, 0.379, 0.8932, 0.379, 0.9333, 0.3096, 0.9333, 0.5, 1.0, 0.5, 1.0, 0.5, 0.9333, 0.5, 0.06667, 0.5, 0.06667, 1.0, 0.06667, 1.0, 0.06667, 0.5, 0.8932, 0.379, 0.8284, 0.4261, 0.8284, 0.4261, 0.8932, 0.379, 0.1524, 0.4693, 0.25, 0.49, 0.25, 0.49, 0.1524, 0.4693, 0.8667, 0.5, 0.9333, 0.5, 0.9333, 0.5, 0.8667, 0.5, 0.7001, 0.01524, 0.7099, 0.06148, 0.7099, 0.06148, 0.7001, 0.01524, 1.0, 0.5, 0.9333, 0.5, 0.9333, 0.5, 1.0, 0.5, 0.3476, 0.4693, 0.4284, 0.4106, 0.4284, 0.4106, 0.3476, 0.4693, 0.06667, 0.5, 4.47e-08, 0.5, 4.47e-08, 0.5, 0.06667, 0.5, 0.9333, 0.5, 0.8667, 0.5, 0.8667, 0.5, 0.9333, 0.5, 0.8667, 0.5, 0.8, 0.5, 0.8, 0.5, 0.8667, 0.5, 0.8, 0.5, 0.8667, 0.5, 0.8667, 0.5, 0.8, 0.5, 0.8, 0.5, 0.7333, 0.5, 0.7333, 0.5, 0.8, 0.5, 0.8284, 0.4261, 0.75, 0.4427, 0.75, 0.4427, 0.8284, 0.4261, 0.4284, 0.4106, 0.4783, 0.3242, 0.4783, 0.3242, 0.4284, 0.4106, 0.75, 0.4427, 0.6716, 0.4261, 0.6716, 0.4261, 0.75, 0.4427, 0.7333, 0.5, 0.6667, 0.5, 0.6667, 0.5, 0.7333, 0.5, 0.8932, 0.379, 0.8284, 0.4261, 0.8284, 0.4261, 0.8932, 0.379, 0.6667, 0.5, 0.6, 0.5, 0.6, 0.5, 0.6667, 0.5, 0.9333, 0.3096, 0.8932, 0.379, 0.8932, 0.379, 0.9333, 0.3096, 0.7333, 0.5, 0.8, 0.5, 0.8, 0.5, 0.7333, 0.5, 1.0, 0.5, 1.0, 1.0, 0.9333, 1.0, 0.9333, 0.5, 0.9333, 0.5, 0.9333, 1.0, 0.8667, 1.0, 0.8667, 0.5, 0.8667, 0.5, 0.8667, 1.0, 0.8, 1.0, 0.8, 0.5, 0.8, 0.5, 0.8, 1.0, 0.7333, 1.0, 0.7333, 0.5, 0.06667, 0.5, 0.06667, 1.0, 4.47e-08, 1.0, 4.47e-08, 0.5, 0.8284, 0.4261, 0.75, 0.4427, 0.75, 0.49, 0.8476, 0.4693, 0.8932, 0.379, 0.8284, 0.4261, 0.8476, 0.4693, 0.9284, 0.4106, 0.9333, 0.3096, 0.8932, 0.379, 0.9284, 0.4106, 0.9783, 0.3242, 0.9417, 0.2299, 0.9333, 0.3096, 0.9783, 0.3242, 0.9887, 0.2249, 0.9169, 0.1536, 0.9417, 0.2299, 0.9887, 0.2249, 0.9578, 0.13, 0.8633, 0.09408, 0.9169, 0.1536, 0.9578, 0.13, 0.8911, 0.05584, 0.7901, 0.06148, 0.8633, 0.09408, 0.8911, 0.05584, 0.7999, 0.01524, 0.7099, 0.06148, 0.7901, 0.06148, 0.7999, 0.01524, 0.7001, 0.01524, 0.75, 0.4427, 0.6716, 0.4261, 0.6524, 0.4693, 0.75, 0.49, 0.8667, 0.5, 0.9333, 0.5, 0.9333, 0.5, 0.8667, 0.5, 0.7901, 0.06148, 0.8633, 0.09408, 0.8633, 0.09408, 0.7901, 0.06148, 0.8667, 0.5, 0.8, 0.5, 0.8, 0.5, 0.8667, 0.5, 0.3476, 0.4693, 0.4284, 0.4106, 0.4284, 0.4106, 0.3476, 0.4693, 0.7099, 0.06148, 0.7901, 0.06148, 0.7901, 0.06148, 0.7099, 0.06148, 0.8, 0.5, 0.7333, 0.5, 0.7333, 0.5, 0.8, 0.5, 0.75, 0.4427, 0.6716, 0.4261, 0.6716, 0.4261, 0.75, 0.4427, 0.7333, 0.5, 0.6667, 0.5, 0.6667, 0.5, 0.7333, 0.5, 0.8, 0.5, 0.8667, 0.5, 0.8667, 0.5, 0.8, 0.5, 0.6667, 0.5, 0.6, 0.5, 0.6, 0.5, 0.6667, 0.5, 0.4284, 0.4106, 0.4783, 0.3242, 0.4783, 0.3242, 0.4284, 0.4106, 0.6, 0.5, 0.5333, 0.5, 0.5333, 0.5, 0.6, 0.5, 0.0, 0.0, 0.0, 0.0, 0.0, 0.0, 0.0, 0.0, 0.7333, 0.5, 0.8, 0.5, 0.8, 0.5, 0.7333, 0.5, 0.06667, 0.5, 4.47e-08, 0.5, 4.47e-08, 0.5, 0.06667, 0.5, 0.4783, 0.3242, 0.4887, 0.2249, 0.4887, 0.2249, 0.4783, 0.3242, 0.8284, 0.4261, 0.75, 0.4427, 0.75, 0.4427, 0.8284, 0.4261, 0.7333, 1.0, 0.7333, 0.5, 0.7333, 0.5, 0.7333, 1.0, 0.4667, 0.5, 0.4667, 1.0, 0.4, 1.0, 0.4, 0.5, 0.4, 0.5, 0.4, 1.0, 0.3333, 1.0, 0.3333, 0.5, 0.3333, 0.5, 0.3333, 1.0, 0.2667, 1.0, 0.2667, 0.5, 0.2667, 0.5, 0.2667, 1.0, 0.2, 1.0, 0.2, 0.5, 0.2, 0.5, 0.2, 1.0, 0.1333, 1.0, 0.1333, 0.5, 0.3476, 0.4693, 0.25, 0.49, 0.1524, 0.4693, 0.07165, 0.4106, 0.02175, 0.3242, 0.01131, 0.2249, 0.04215, 0.13, 0.1089, 0.05584, 0.2001, 0.01524, 0.2999, 0.01524, 0.3911, 0.05584, 0.4578, 0.13, 0.4887, 0.2249, 0.4783, 0.3242, 0.4284, 0.4106, 0.1333, 0.5, 0.1333, 1.0, 0.06667, 1.0, 0.06667, 0.5, 0.6367, 0.09408, 0.7099, 0.06148, 0.7001, 0.01524, 0.6089, 0.05584, 0.5831, 0.1536, 0.6367, 0.09408, 0.6089, 0.05584, 0.5422, 0.13, 0.5583, 0.2299, 0.5831, 0.1536, 0.5422, 0.13, 0.5113, 0.2249, 0.5667, 0.3096, 0.5583, 0.2299, 0.5113, 0.2249, 0.5217, 0.3242, 0.6068, 0.379, 0.5667, 0.3096, 0.5217, 0.3242, 0.5716, 0.4106, 0.6716, 0.4261, 0.6068, 0.379, 0.5716, 0.4106, 0.6524, 0.4693, 0.2667, 0.5, 0.2, 0.5, 0.2, 0.5, 0.2667, 0.5, 0.6367, 0.09408, 0.7099, 0.06148, 0.7099, 0.06148, 0.6367, 0.09408, 0.2, 0.5, 0.1333, 0.5, 0.1333, 0.5, 0.2, 0.5, 0.5831, 0.1536, 0.6367, 0.09408, 0.6367, 0.09408, 0.5831, 0.1536, 0.6, 1.0, 0.6667, 1.0, 0.6667, 1.0, 0.6, 1.0, 0.25, 0.49, 0.1524, 0.4693, 0.1524, 0.4693, 0.25, 0.49, 0.7099, 0.06148, 0.7001, 0.01524, 0.7001, 0.01524, 0.7099, 0.06148, 0.2667, 0.5, 0.3333, 0.5, 0.3333, 0.5, 0.2667, 0.5, 0.1333, 0.5, 0.06667, 0.5, 0.06667, 0.5, 0.1333, 0.5, 0.5583, 0.2299, 0.5831, 0.1536, 0.5831, 0.1536, 0.5583, 0.2299, 0.4284, 0.4106, 0.3476, 0.4693, 0.3476, 0.4693, 0.4284, 0.4106, 0.5667, 0.3096, 0.5583, 0.2299, 0.5583, 0.2299, 0.5667, 0.3096, 0.6068, 0.379, 0.5667, 0.3096, 0.5667, 0.3096, 0.6068, 0.379, 0.5333, 1.0, 0.6, 1.0, 0.6, 1.0, 0.5333, 1.0, 0.2, 0.5, 0.2667, 0.5, 0.2667, 0.5, 0.2, 0.5, 0.6716, 0.4261, 0.6068, 0.379, 0.6068, 0.379, 0.6716, 0.4261, 0.4783, 0.3242, 0.4284, 0.4106, 0.4284, 0.4106, 0.4783, 0.3242, 0.4667, 1.0, 0.5333, 1.0, 0.5333, 1.0, 0.4667, 1.0, 0.75, 0.4427, 0.8284, 0.4261, 0.75, 0.25, 0.8284, 0.4261, 0.8932, 0.379, 0.75, 0.25, 0.8932, 0.379, 0.9333, 0.3096, 0.75, 0.25, 0.9333, 0.3096, 0.9417, 0.2299, 0.75, 0.25, 0.9417, 0.2299, 0.9169, 0.1536, 0.75, 0.25, 0.9169, 0.1536, 0.8633, 0.09408, 0.75, 0.25, 0.8633, 0.09408, 0.7901, 0.06148, 0.75, 0.25, 0.7901, 0.06148, 0.7099, 0.06148, 0.75, 0.25, 0.7099, 0.06148, 0.6367, 0.09408, 0.75, 0.25, 0.6367, 0.09408, 0.5831, 0.1536, 0.75, 0.25, 0.5831, 0.1536, 0.5583, 0.2299, 0.75, 0.25, 0.5583, 0.2299, 0.5667, 0.3096, 0.75, 0.25, 0.5667, 0.3096, 0.6068, 0.379, 0.75, 0.25, 0.6068, 0.379, 0.6716, 0.4261, 0.75, 0.25, 0.6716, 0.4261, 0.75, 0.4427, 0.75, 0.25])
me_cylinder_002.materials.append(mat_material_006)
me_cylinder_002.materials.append(mat_material_008)
me_cylinder_002.update()
me_cylinder_003 = bpy.data.meshes.new('Cylinder.003')
me_cylinder_003.from_pydata([(-0.1666, 0.2395, 9.923e-07), (0.3124, 0.2395, 9.78e-07), (-0.1666, 0.2188, -0.09741), (0.3124, 0.2188, -0.09741), (-0.1666, 0.1603, -0.178), (0.3124, 0.1603, -0.178), (-0.1666, 0.07401, -0.2278), (0.3124, 0.07401, -0.2278), (-0.1666, -0.02503, -0.2382), (0.3124, -0.02503, -0.2382), (-0.1666, -0.1197, -0.2074), (0.3124, -0.1197, -0.2074), (-0.1666, -0.1938, -0.1408), (0.3124, -0.1938, -0.1408), (-0.1666, -0.2343, -0.04979), (0.3124, -0.2343, -0.04979), (-0.1666, -0.2343, 0.04979), (0.3124, -0.2343, 0.04979), (-0.1666, -0.1938, 0.1408), (-0.1666, -0.1197, 0.2074), (-0.1666, -0.02503, 0.2382), (-0.1666, 0.07401, 0.2278), (-0.1666, 0.1603, 0.178), (-0.1666, 0.2188, 0.09741), (0.3124, 0.2188, 0.09741), (-0.1666, 0.1923, 9.941e-07), (-0.1666, 0.1757, -0.07822), (-0.1666, 0.1287, -0.1429), (-0.1666, 0.05943, -0.1829), (-0.1666, -0.0201, -0.1913), (-0.1666, -0.09616, -0.1666), (-0.1666, -0.1556, -0.113), (-0.1666, -0.1881, -0.03999), (-0.1666, -0.1881, 0.03999), (-0.1666, -0.1556, 0.113), (-0.1666, -0.09616, 0.1666), (-0.1666, -0.0201, 0.1913), (-0.1666, 0.05943, 0.1829), (-0.1666, 0.1287, 0.1429), (-0.1666, 0.1757, 0.07823), (-0.1666, 0.2395, 9.923e-07), (-0.1666, 0.2188, -0.09741), (-0.1666, 0.1603, -0.178), (-0.1666, 0.07401, -0.2278), (-0.1666, -0.02503, -0.2382), (-0.1666, -0.1197, -0.2074), (-0.1666, -0.1938, -0.1408), (-0.1666, -0.2343, -0.04979), (-0.1666, -0.2343, 0.04979), (-0.1666, -0.1938, 0.1408), (-0.1666, -0.1197, 0.2074), (-0.1666, -0.02503, 0.2382), (-0.1666, 0.07401, 0.2278), (-0.1666, 0.1603, 0.178), (-0.1666, 0.2188, 0.09741), (-0.1666, 0.2395, 9.923e-07), (-0.1666, 0.2188, -0.09741), (0.3124, 0.2188, -0.09741), (0.3124, 0.2395, 9.78e-07), (-0.1666, 0.1603, -0.178), (0.3124, 0.1603, -0.178), (-0.1666, 0.07401, -0.2278), (0.3124, 0.07401, -0.2278), (-0.1666, -0.02503, -0.2382), (0.3124, -0.02503, -0.2382), (0.3124, 0.2188, 0.09741), (-0.1666, 0.2188, 0.09741), (-0.1666, 0.2395, 9.923e-07), (-0.1666, 0.2188, -0.09741), (-0.1666, 0.1603, -0.178), (-0.1666, 0.07401, -0.2278), (-0.1666, -0.02503, -0.2382), (-0.1666, -0.1197, -0.2074), (-0.1666, -0.1938, -0.1408), (-0.1666, -0.2343, -0.04979), (-0.1666, -0.2343, 0.04979), (-0.1666, 0.2188, 0.09741), (-0.1666, 0.1923, 9.941e-07), (-0.1666, 0.1757, -0.07822), (-0.1666, 0.1287, -0.1429), (-0.1666, 0.05943, -0.1829), (-0.1666, -0.0201, -0.1913), (-0.1666, -0.09616, -0.1666), (-0.1666, -0.1556, -0.113), (-0.1666, -0.1881, -0.03999), (-0.1666, -0.1881, 0.03999), (-0.1666, 0.1757, 0.07823), (-0.2191, 0.2395, 9.923e-07), (-0.2191, 0.2188, -0.09741), (0.2599, 0.2188, -0.09741), (0.2599, 0.2395, 9.78e-07), (-0.2191, 0.1603, -0.178), (0.2599, 0.1603, -0.178), (-0.2191, 0.07401, -0.2278), (0.2599, 0.07401, -0.2278), (-0.2191, -0.02503, -0.2382), (0.2599, -0.02503, -0.2382), (0.2599, 0.2188, 0.09741), (-0.2191, 0.2188, 0.09741), (-0.2191, 0.2395, 9.923e-07), (-0.2191, 0.2188, -0.09741), (-0.2191, 0.1603, -0.178), (-0.2191, 0.07401, -0.2278), (-0.2191, -0.02503, -0.2382), (-0.2191, -0.1197, -0.2074), (-0.2191, -0.1938, -0.1408), (-0.2191, -0.2343, -0.04979), (-0.2191, -0.2343, 0.04979), (-0.2191, 0.2188, 0.09741), (-0.2191, 0.1923, 9.941e-07), (-0.2191, 0.1757, -0.07822), (-0.2191, 0.1287, -0.1429), (-0.2191, 0.05943, -0.1829), (-0.2191, -0.0201, -0.1913), (-0.2191, -0.09616, -0.1666), (-0.2191, -0.1556, -0.113), (-0.2191, -0.1881, -0.03999), (-0.2191, -0.1881, 0.03999), (-0.2191, 0.1757, 0.07823), (0.08876, 0.2188, -0.09741), (0.08876, 0.2395, 9.78e-07), (0.08876, 0.1603, -0.178), (0.08876, 0.07401, -0.2278), (0.08876, -0.02503, -0.2382), (0.08876, -0.1197, -0.2074), (0.08876, -0.1938, -0.1408), (0.08876, -0.2343, -0.04979), (0.08876, -0.2343, 0.04979), (-0.3902, -0.2343, 0.04979), (-0.3902, -0.1938, 0.1408), (0.08876, -0.1938, 0.1408), (-0.3902, -0.1197, 0.2074), (0.08876, -0.1197, 0.2074), (-0.3902, -0.02503, 0.2382), (0.08876, -0.02503, 0.2382), (-0.3902, 0.07401, 0.2278), (0.08876, 0.07401, 0.2278), (-0.3902, 0.1603, 0.178), (0.08876, 0.1603, 0.178), (-0.3902, 0.2188, 0.09741), (0.08876, 0.2188, 0.09741), (-0.3902, -0.2343, 0.04979), (-0.3902, -0.1938, 0.1408), (-0.3902, -0.1197, 0.2074), (-0.3902, -0.02503, 0.2382), (-0.3902, 0.07401, 0.2278), (-0.3902, 0.1603, 0.178), (-0.3902, 0.2188, 0.09741), (-0.3902, -0.1881, 0.03999), (-0.3902, -0.1556, 0.113), (-0.3902, -0.09616, 0.1666), (-0.3902, -0.0201, 0.1913), (-0.3902, 0.05943, 0.1829), (-0.3902, 0.1287, 0.1429), (-0.3902, 0.1757, 0.07823), (-0.3175, -1.475e-08, 1.004e-06)], [], [(0, 23, 66, 55), (23, 24, 65, 66), (33, 32, 84, 85), (1, 3, 57, 58), (8, 9, 11, 10), (10, 11, 13, 12), (12, 13, 15, 14), (14, 15, 17, 16), (24, 23, 139, 140), (50, 51, 144, 143), (19, 18, 129, 131), (3, 1, 120, 119), (11, 9, 123, 124), (49, 50, 143, 142), (23, 22, 137, 139), (32, 31, 83, 84), (20, 21, 52, 51), (8, 10, 45, 44), (18, 19, 50, 49), (23, 0, 40, 54), (4, 6, 43, 42), (14, 16, 48, 47), (0, 2, 41, 40), (21, 22, 53, 52), (10, 12, 46, 45), (19, 20, 51, 50), (6, 8, 44, 43), (16, 18, 49, 48), (22, 23, 54, 53), (2, 4, 42, 41), (12, 14, 47, 46), (2, 0, 55, 56), (31, 30, 82, 83), (9, 8, 63, 64), (30, 29, 81, 82), (47, 48, 75, 74), (7, 9, 64, 62), (29, 28, 80, 81), (46, 47, 74, 73), (48, 49, 142, 141), (18, 16, 128, 129), (9, 7, 122, 123), (16, 17, 127, 128), (22, 21, 135, 137), (54, 39, 154, 147), (39, 54, 76, 86), (68, 69, 101, 100), (83, 82, 114, 115), (86, 76, 108, 118), (67, 68, 100, 99), (82, 81, 113, 114), (75, 85, 117, 107), (65, 58, 90, 97), (81, 80, 112, 113), (58, 57, 89, 90), (55, 66, 98, 87), (80, 79, 111, 112), (56, 55, 87, 88), (66, 65, 97, 98), (79, 78, 110, 111), (24, 1, 58, 65), (4, 2, 56, 59), (48, 33, 85, 75), (40, 41, 68, 67), (3, 5, 60, 57), (54, 40, 67, 76), (41, 42, 69, 68), (42, 43, 70, 69), (6, 4, 59, 61), (43, 44, 71, 70), (26, 25, 77, 78), (5, 7, 62, 60), (25, 39, 86, 77), (44, 45, 72, 71), (27, 26, 78, 79), (45, 46, 73, 72), (28, 27, 79, 80), (8, 6, 61, 63), (87, 90, 89, 88), (88, 89, 92, 91), (91, 92, 94, 93), (93, 94, 96, 95), (98, 97, 90, 87), (110, 109, 99, 100), (111, 110, 100, 101), (112, 111, 101, 102), (113, 112, 102, 103), (114, 113, 103, 104), (115, 114, 104, 105), (116, 115, 105, 106), (117, 116, 106, 107), (109, 118, 108, 99), (59, 56, 88, 91), (84, 83, 115, 116), (69, 70, 102, 101), (57, 60, 92, 89), (85, 84, 116, 117), (70, 71, 103, 102), (77, 86, 118, 109), (71, 72, 104, 103), (61, 59, 91, 93), (72, 73, 105, 104), (60, 62, 94, 92), (73, 74, 106, 105), (74, 75, 107, 106), (63, 61, 93, 95), (76, 67, 99, 108), (62, 64, 96, 94), (78, 77, 109, 110), (64, 63, 95, 96), (128, 127, 130, 129), (129, 130, 132, 131), (131, 132, 134, 133), (133, 134, 136, 135), (135, 136, 138, 137), (119, 120, 140, 138, 136, 134, 132, 130, 127, 126, 125, 124, 123, 122, 121), (137, 138, 140, 139), (149, 148, 141, 142), (150, 149, 142, 143), (151, 150, 143, 144), (152, 151, 144, 145), (153, 152, 145, 146), (154, 153, 146, 147), (51, 52, 145, 144), (34, 33, 148, 149), (52, 53, 146, 145), (35, 34, 149, 150), (13, 11, 124, 125), (1, 24, 140, 120), (33, 48, 141, 148), (20, 19, 131, 133), (53, 54, 147, 146), (36, 35, 150, 151), (5, 3, 119, 121), (37, 36, 151, 152), (38, 37, 152, 153), (15, 13, 125, 126), (21, 20, 133, 135), (39, 38, 153, 154), (7, 5, 121, 122), (17, 15, 126, 127), (25, 26, 155), (26, 27, 155), (27, 28, 155), (28, 29, 155), (29, 30, 155), (30, 31, 155), (31, 32, 155), (32, 33, 155), (33, 34, 155), (34, 35, 155), (35, 36, 155), (36, 37, 155), (37, 38, 155), (38, 39, 155), (39, 25, 155)])
me_cylinder_003.polygons.foreach_set('material_index', [0, 0, 0, 0, 0, 0, 0, 0, 0, 0, 0, 0, 0, 0, 0, 0, 0, 0, 0, 0, 0, 0, 0, 0, 0, 0, 0, 0, 0, 0, 0, 0, 0, 0, 0, 0, 0, 0, 0, 0, 0, 0, 0, 0, 0, 0, 0, 0, 0, 0, 0, 0, 0, 0, 0, 0, 0, 0, 0, 0, 0, 0, 0, 0, 0, 0, 0, 0, 0, 0, 0, 0, 0, 0, 0, 0, 0, 0, 0, 0, 0, 0, 0, 0, 0, 0, 0, 0, 0, 0, 0, 0, 0, 0, 0, 0, 0, 0, 0, 0, 0, 0, 0, 0, 0, 0, 0, 0, 0, 0, 0, 0, 0, 0, 0, 0, 0, 0, 0, 0, 0, 0, 0, 0, 0, 0, 0, 0, 0, 0, 0, 0, 0, 0, 0, 0, 0, 0, 0, 0, 0, 1, 1, 1, 1, 1, 1, 1, 1, 1, 1, 1, 1, 1, 1, 1])
_uv = me_cylinder_003.uv_layers.new(name='UVMap')
_uv.uv.foreach_set('vector', [4.47e-08, 0.5, 0.06667, 0.5, 0.06667, 0.5, 4.47e-08, 0.5, 0.06667, 0.5, 0.06667, 1.0, 0.06667, 1.0, 0.06667, 0.5, 0.7099, 0.06148, 0.7901, 0.06148, 0.7901, 0.06148, 0.7099, 0.06148, 0.25, 0.49, 0.3476, 0.4693, 0.3476, 0.4693, 0.25, 0.49, 0.7333, 0.5, 0.7333, 1.0, 0.6667, 1.0, 0.6667, 0.5, 0.6667, 0.5, 0.6667, 1.0, 0.6, 1.0, 0.6, 0.5, 0.6, 0.5, 0.6, 1.0, 0.5333, 1.0, 0.5333, 0.5, 0.5333, 0.5, 0.5333, 1.0, 0.4667, 1.0, 0.4667, 0.5, 0.06667, 1.0, 0.06667, 0.5, 0.06667, 0.5, 0.06667, 1.0, 0.3333, 0.5, 0.2667, 0.5, 0.2667, 0.5, 0.3333, 0.5, 0.3333, 0.5, 0.4, 0.5, 0.4, 0.5, 0.3333, 0.5, 0.3476, 0.4693, 0.25, 0.49, 0.25, 0.49, 0.3476, 0.4693, 0.6667, 1.0, 0.7333, 1.0, 0.7333, 1.0, 0.6667, 1.0, 0.4, 0.5, 0.3333, 0.5, 0.3333, 0.5, 0.4, 0.5, 0.06667, 0.5, 0.1333, 0.5, 0.1333, 0.5, 0.06667, 0.5, 0.7901, 0.06148, 0.8633, 0.09408, 0.8633, 0.09408, 0.7901, 0.06148, 0.2667, 0.5, 0.2, 0.5, 0.2, 0.5, 0.2667, 0.5, 0.7333, 0.5, 0.6667, 0.5, 0.6667, 0.5, 0.7333, 0.5, 0.4, 0.5, 0.3333, 0.5, 0.3333, 0.5, 0.4, 0.5, 0.06667, 0.5, 4.47e-08, 0.5, 4.47e-08, 0.5, 0.06667, 0.5, 0.8667, 0.5, 0.8, 0.5, 0.8, 0.5, 0.8667, 0.5, 0.0, 0.0, 0.0, 0.0, 0.0, 0.0, 0.0, 0.0, 1.0, 0.5, 0.9333, 0.5, 0.9333, 0.5, 1.0, 0.5, 0.2, 0.5, 0.1333, 0.5, 0.1333, 0.5, 0.2, 0.5, 0.6667, 0.5, 0.6, 0.5, 0.6, 0.5, 0.6667, 0.5, 0.3333, 0.5, 0.2667, 0.5, 0.2667, 0.5, 0.3333, 0.5, 0.8, 0.5, 0.7333, 0.5, 0.7333, 0.5, 0.8, 0.5, 0.4667, 0.5, 0.4, 0.5, 0.4, 0.5, 0.4667, 0.5, 0.1333, 0.5, 0.06667, 0.5, 0.06667, 0.5, 0.1333, 0.5, 0.9333, 0.5, 0.8667, 0.5, 0.8667, 0.5, 0.9333, 0.5, 0.6, 0.5, 0.5333, 0.5, 0.5333, 0.5, 0.6, 0.5, 0.9333, 0.5, 1.0, 0.5, 1.0, 0.5, 0.9333, 0.5, 0.8633, 0.09408, 0.9169, 0.1536, 0.9169, 0.1536, 0.8633, 0.09408, 0.7333, 1.0, 0.7333, 0.5, 0.7333, 0.5, 0.7333, 1.0, 0.9169, 0.1536, 0.9417, 0.2299, 0.9417, 0.2299, 0.9169, 0.1536, 0.0, 0.0, 0.0, 0.0, 0.0, 0.0, 0.0, 0.0, 0.4783, 0.3242, 0.4887, 0.2249, 0.4887, 0.2249, 0.4783, 0.3242, 0.9417, 0.2299, 0.9333, 0.3096, 0.9333, 0.3096, 0.9417, 0.2299, 0.6, 0.5, 0.5333, 0.5, 0.5333, 0.5, 0.6, 0.5, 0.4667, 0.5, 0.4, 0.5, 0.4, 0.5, 0.4667, 0.5, 0.4, 0.5, 0.4667, 0.5, 0.4667, 0.5, 0.4, 0.5, 0.4887, 0.2249, 0.4783, 0.3242, 0.4783, 0.3242, 0.4887, 0.2249, 0.4667, 0.5, 0.4667, 1.0, 0.4667, 1.0, 0.4667, 0.5, 0.1333, 0.5, 0.2, 0.5, 0.2, 0.5, 0.1333, 0.5, 0.6524, 0.4693, 0.6716, 0.4261, 0.6716, 0.4261, 0.6524, 0.4693, 0.6716, 0.4261, 0.6524, 0.4693, 0.6524, 0.4693, 0.6716, 0.4261, 0.9333, 0.5, 0.8667, 0.5, 0.8667, 0.5, 0.9333, 0.5, 0.8633, 0.09408, 0.9169, 0.1536, 0.9169, 0.1536, 0.8633, 0.09408, 0.6716, 0.4261, 0.6524, 0.4693, 0.6524, 0.4693, 0.6716, 0.4261, 1.0, 0.5, 0.9333, 0.5, 0.9333, 0.5, 1.0, 0.5, 0.9169, 0.1536, 0.9417, 0.2299, 0.9417, 0.2299, 0.9169, 0.1536, 0.7001, 0.01524, 0.7099, 0.06148, 0.7099, 0.06148, 0.7001, 0.01524, 0.1524, 0.4693, 0.25, 0.49, 0.25, 0.49, 0.1524, 0.4693, 0.9417, 0.2299, 0.9333, 0.3096, 0.9333, 0.3096, 0.9417, 0.2299, 0.25, 0.49, 0.3476, 0.4693, 0.3476, 0.4693, 0.25, 0.49, 4.47e-08, 0.5, 0.06667, 0.5, 0.06667, 0.5, 4.47e-08, 0.5, 0.9333, 0.3096, 0.8932, 0.379, 0.8932, 0.379, 0.9333, 0.3096, 0.9333, 0.5, 1.0, 0.5, 1.0, 0.5, 0.9333, 0.5, 0.06667, 0.5, 0.06667, 1.0, 0.06667, 1.0, 0.06667, 0.5, 0.8932, 0.379, 0.8284, 0.4261, 0.8284, 0.4261, 0.8932, 0.379, 0.1524, 0.4693, 0.25, 0.49, 0.25, 0.49, 0.1524, 0.4693, 0.8667, 0.5, 0.9333, 0.5, 0.9333, 0.5, 0.8667, 0.5, 0.7001, 0.01524, 0.7099, 0.06148, 0.7099, 0.06148, 0.7001, 0.01524, 1.0, 0.5, 0.9333, 0.5, 0.9333, 0.5, 1.0, 0.5, 0.3476, 0.4693, 0.4284, 0.4106, 0.4284, 0.4106, 0.3476, 0.4693, 0.06667, 0.5, 4.47e-08, 0.5, 4.47e-08, 0.5, 0.06667, 0.5, 0.9333, 0.5, 0.8667, 0.5, 0.8667, 0.5, 0.9333, 0.5, 0.8667, 0.5, 0.8, 0.5, 0.8, 0.5, 0.8667, 0.5, 0.8, 0.5, 0.8667, 0.5, 0.8667, 0.5, 0.8, 0.5, 0.8, 0.5, 0.7333, 0.5, 0.7333, 0.5, 0.8, 0.5, 0.8284, 0.4261, 0.75, 0.4427, 0.75, 0.4427, 0.8284, 0.4261, 0.4284, 0.4106, 0.4783, 0.3242, 0.4783, 0.3242, 0.4284, 0.4106, 0.75, 0.4427, 0.6716, 0.4261, 0.6716, 0.4261, 0.75, 0.4427, 0.7333, 0.5, 0.6667, 0.5, 0.6667, 0.5, 0.7333, 0.5, 0.8932, 0.379, 0.8284, 0.4261, 0.8284, 0.4261, 0.8932, 0.379, 0.6667, 0.5, 0.6, 0.5, 0.6, 0.5, 0.6667, 0.5, 0.9333, 0.3096, 0.8932, 0.379, 0.8932, 0.379, 0.9333, 0.3096, 0.7333, 0.5, 0.8, 0.5, 0.8, 0.5, 0.7333, 0.5, 1.0, 0.5, 1.0, 1.0, 0.9333, 1.0, 0.9333, 0.5, 0.9333, 0.5, 0.9333, 1.0, 0.8667, 1.0, 0.8667, 0.5, 0.8667, 0.5, 0.8667, 1.0, 0.8, 1.0, 0.8, 0.5, 0.8, 0.5, 0.8, 1.0, 0.7333, 1.0, 0.7333, 0.5, 0.06667, 0.5, 0.06667, 1.0, 4.47e-08, 1.0, 4.47e-08, 0.5, 0.8284, 0.4261, 0.75, 0.4427, 0.75, 0.49, 0.8476, 0.4693, 0.8932, 0.379, 0.8284, 0.4261, 0.8476, 0.4693, 0.9284, 0.4106, 0.9333, 0.3096, 0.8932, 0.379, 0.9284, 0.4106, 0.9783, 0.3242, 0.9417, 0.2299, 0.9333, 0.3096, 0.9783, 0.3242, 0.9887, 0.2249, 0.9169, 0.1536, 0.9417, 0.2299, 0.9887, 0.2249, 0.9578, 0.13, 0.8633, 0.09408, 0.9169, 0.1536, 0.9578, 0.13, 0.8911, 0.05584, 0.7901, 0.06148, 0.8633, 0.09408, 0.8911, 0.05584, 0.7999, 0.01524, 0.7099, 0.06148, 0.7901, 0.06148, 0.7999, 0.01524, 0.7001, 0.01524, 0.75, 0.4427, 0.6716, 0.4261, 0.6524, 0.4693, 0.75, 0.49, 0.8667, 0.5, 0.9333, 0.5, 0.9333, 0.5, 0.8667, 0.5, 0.7901, 0.06148, 0.8633, 0.09408, 0.8633, 0.09408, 0.7901, 0.06148, 0.8667, 0.5, 0.8, 0.5, 0.8, 0.5, 0.8667, 0.5, 0.3476, 0.4693, 0.4284, 0.4106, 0.4284, 0.4106, 0.3476, 0.4693, 0.7099, 0.06148, 0.7901, 0.06148, 0.7901, 0.06148, 0.7099, 0.06148, 0.8, 0.5, 0.7333, 0.5, 0.7333, 0.5, 0.8, 0.5, 0.75, 0.4427, 0.6716, 0.4261, 0.6716, 0.4261, 0.75, 0.4427, 0.7333, 0.5, 0.6667, 0.5, 0.6667, 0.5, 0.7333, 0.5, 0.8, 0.5, 0.8667, 0.5, 0.8667, 0.5, 0.8, 0.5, 0.6667, 0.5, 0.6, 0.5, 0.6, 0.5, 0.6667, 0.5, 0.4284, 0.4106, 0.4783, 0.3242, 0.4783, 0.3242, 0.4284, 0.4106, 0.6, 0.5, 0.5333, 0.5, 0.5333, 0.5, 0.6, 0.5, 0.0, 0.0, 0.0, 0.0, 0.0, 0.0, 0.0, 0.0, 0.7333, 0.5, 0.8, 0.5, 0.8, 0.5, 0.7333, 0.5, 0.06667, 0.5, 4.47e-08, 0.5, 4.47e-08, 0.5, 0.06667, 0.5, 0.4783, 0.3242, 0.4887, 0.2249, 0.4887, 0.2249, 0.4783, 0.3242, 0.8284, 0.4261, 0.75, 0.4427, 0.75, 0.4427, 0.8284, 0.4261, 0.7333, 1.0, 0.7333, 0.5, 0.7333, 0.5, 0.7333, 1.0, 0.4667, 0.5, 0.4667, 1.0, 0.4, 1.0, 0.4, 0.5, 0.4, 0.5, 0.4, 1.0, 0.3333, 1.0, 0.3333, 0.5, 0.3333, 0.5, 0.3333, 1.0, 0.2667, 1.0, 0.2667, 0.5, 0.2667, 0.5, 0.2667, 1.0, 0.2, 1.0, 0.2, 0.5, 0.2, 0.5, 0.2, 1.0, 0.1333, 1.0, 0.1333, 0.5, 0.3476, 0.4693, 0.25, 0.49, 0.1524, 0.4693, 0.07165, 0.4106, 0.02175, 0.3242, 0.01131, 0.2249, 0.04215, 0.13, 0.1089, 0.05584, 0.2001, 0.01524, 0.2999, 0.01524, 0.3911, 0.05584, 0.4578, 0.13, 0.4887, 0.2249, 0.4783, 0.3242, 0.4284, 0.4106, 0.1333, 0.5, 0.1333, 1.0, 0.06667, 1.0, 0.06667, 0.5, 0.6367, 0.09408, 0.7099, 0.06148, 0.7001, 0.01524, 0.6089, 0.05584, 0.5831, 0.1536, 0.6367, 0.09408, 0.6089, 0.05584, 0.5422, 0.13, 0.5583, 0.2299, 0.5831, 0.1536, 0.5422, 0.13, 0.5113, 0.2249, 0.5667, 0.3096, 0.5583, 0.2299, 0.5113, 0.2249, 0.5217, 0.3242, 0.6068, 0.379, 0.5667, 0.3096, 0.5217, 0.3242, 0.5716, 0.4106, 0.6716, 0.4261, 0.6068, 0.379, 0.5716, 0.4106, 0.6524, 0.4693, 0.2667, 0.5, 0.2, 0.5, 0.2, 0.5, 0.2667, 0.5, 0.6367, 0.09408, 0.7099, 0.06148, 0.7099, 0.06148, 0.6367, 0.09408, 0.2, 0.5, 0.1333, 0.5, 0.1333, 0.5, 0.2, 0.5, 0.5831, 0.1536, 0.6367, 0.09408, 0.6367, 0.09408, 0.5831, 0.1536, 0.6, 1.0, 0.6667, 1.0, 0.6667, 1.0, 0.6, 1.0, 0.25, 0.49, 0.1524, 0.4693, 0.1524, 0.4693, 0.25, 0.49, 0.7099, 0.06148, 0.7001, 0.01524, 0.7001, 0.01524, 0.7099, 0.06148, 0.2667, 0.5, 0.3333, 0.5, 0.3333, 0.5, 0.2667, 0.5, 0.1333, 0.5, 0.06667, 0.5, 0.06667, 0.5, 0.1333, 0.5, 0.5583, 0.2299, 0.5831, 0.1536, 0.5831, 0.1536, 0.5583, 0.2299, 0.4284, 0.4106, 0.3476, 0.4693, 0.3476, 0.4693, 0.4284, 0.4106, 0.5667, 0.3096, 0.5583, 0.2299, 0.5583, 0.2299, 0.5667, 0.3096, 0.6068, 0.379, 0.5667, 0.3096, 0.5667, 0.3096, 0.6068, 0.379, 0.5333, 1.0, 0.6, 1.0, 0.6, 1.0, 0.5333, 1.0, 0.2, 0.5, 0.2667, 0.5, 0.2667, 0.5, 0.2, 0.5, 0.6716, 0.4261, 0.6068, 0.379, 0.6068, 0.379, 0.6716, 0.4261, 0.4783, 0.3242, 0.4284, 0.4106, 0.4284, 0.4106, 0.4783, 0.3242, 0.4667, 1.0, 0.5333, 1.0, 0.5333, 1.0, 0.4667, 1.0, 0.75, 0.4427, 0.8284, 0.4261, 0.75, 0.25, 0.8284, 0.4261, 0.8932, 0.379, 0.75, 0.25, 0.8932, 0.379, 0.9333, 0.3096, 0.75, 0.25, 0.9333, 0.3096, 0.9417, 0.2299, 0.75, 0.25, 0.9417, 0.2299, 0.9169, 0.1536, 0.75, 0.25, 0.9169, 0.1536, 0.8633, 0.09408, 0.75, 0.25, 0.8633, 0.09408, 0.7901, 0.06148, 0.75, 0.25, 0.7901, 0.06148, 0.7099, 0.06148, 0.75, 0.25, 0.7099, 0.06148, 0.6367, 0.09408, 0.75, 0.25, 0.6367, 0.09408, 0.5831, 0.1536, 0.75, 0.25, 0.5831, 0.1536, 0.5583, 0.2299, 0.75, 0.25, 0.5583, 0.2299, 0.5667, 0.3096, 0.75, 0.25, 0.5667, 0.3096, 0.6068, 0.379, 0.75, 0.25, 0.6068, 0.379, 0.6716, 0.4261, 0.75, 0.25, 0.6716, 0.4261, 0.75, 0.4427, 0.75, 0.25])
me_cylinder_003.materials.append(mat_material_006)
me_cylinder_003.materials.append(mat_material_009)
me_cylinder_003.update()

# ---- objects
ob_light = bpy.data.objects.new('Light', light_light)
ob_camera = bpy.data.objects.new('Camera', cam_camera)
ob_cylinder = bpy.data.objects.new('Cylinder', me_cylinder)
ob_cube = bpy.data.objects.new('Cube', me_cube_001)
ob_verde = bpy.data.objects.new('verde', me_cylinder_001)
ob_rojo = bpy.data.objects.new('rojo', me_cylinder_002)
ob_amarillo = bpy.data.objects.new('amarillo', me_cylinder_003)

# ---- transforms, parenting, visibility, modifiers, constraints
ob_light.location = (4.076, 1.005, 3.995)
ob_light.rotation_euler = (0.6503, 0.05522, 1.866)
ob_light.lock_rotations_4d = False
ob_light.empty_display_type = 'ARROWS'
ob_light.color = (0.0, 0.0, 0.0, 0.0)
ob_light.lineart.crease_threshold = 0.0
ob_camera.location = (7.359, -6.926, 3.049)
ob_camera.rotation_euler = (1.109, 0.0, 0.8149)
ob_camera.lock_rotations_4d = False
ob_camera.empty_display_type = 'ARROWS'
ob_camera.color = (0.0, 0.0, 0.0, 0.0)
ob_camera.display_type = 'WIRE'
ob_camera.lineart.crease_threshold = 0.0
ob_cylinder.location = (-0.02492, -0.01371, 0.9796)
ob_cylinder.rotation_euler = (0.0, -0.0, 1.571)
ob_cylinder.scale = (0.3, 0.3, 1.0)
ob_cube.location = (-0.02492, -0.01371, 0.9796)
ob_cube.rotation_euler = (0.0, -0.0, 1.571)
ob_verde.location = (-0.03206, -0.6112, 6.112)
ob_verde.rotation_euler = (0.0, -0.0, 1.571)
ob_rojo.location = (-0.03206, -0.6112, 5.549)
ob_rojo.rotation_euler = (0.0, -0.0, 1.571)
ob_amarillo.location = (-0.03206, -0.6112, 5.0)
ob_amarillo.rotation_euler = (0.0, -0.0, 1.571)

# ---- collection membership
col_collection.objects.link(ob_light)
col_collection.objects.link(ob_camera)
col_collection.objects.link(ob_cylinder)
col_collection.objects.link(ob_cube)
col_collection.objects.link(ob_verde)
col_collection.objects.link(ob_rojo)
col_collection.objects.link(ob_amarillo)

# ---- scene / render settings (as saved in the file)
scene.camera = ob_camera
scene.frame_start = 1; scene.frame_end = 250; scene.frame_set(1)
scene.render.engine = 'BLENDER_EEVEE_NEXT'
scene.cycles.sampling_pattern = 'TABULATED_SOBOL'
scene.cycles.use_light_tree = False
scene.view_settings.view_transform = 'Filmic'
bpy.context.view_layer.update()
